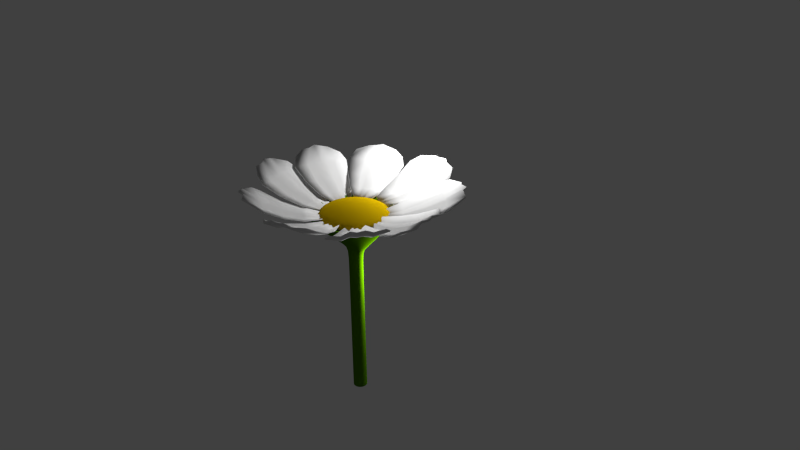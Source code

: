 # Source: flower.blend  (saved by Blender 2.74.0; exported with 4.5.12 LTS)
import bpy
from mathutils import Matrix  # noqa: F401  (used for matrix-valued properties, if any)

bpy.ops.wm.read_factory_settings(use_empty=True)
scene = bpy.context.scene
scene.name = 'Scene'

# ---- collections
col_collection_1 = bpy.data.collections.new('Collection 1'); scene.collection.children.link(col_collection_1)

# ---- materials (node trees are filled in below, after node groups)
mat_material_002 = bpy.data.materials.new('Material.002')
mat_material_002.alpha_threshold = 0.0
mat_material_002.use_transparent_shadow = False
mat_material_002.diffuse_color = (0.06321, 0.1845, 0.0, 1.0)
mat_material_002.roughness = 0.5
mat_material = bpy.data.materials.new('Material')
mat_material.alpha_threshold = 0.0
mat_material.use_transparent_shadow = False
mat_material.roughness = 0.5
mat_material.specular_intensity = 0.016
mat_material_001 = bpy.data.materials.new('Material.001')
mat_material_001.alpha_threshold = 0.0
mat_material_001.use_transparent_shadow = False
mat_material_001.diffuse_color = (0.5926, 0.3805, 0.001637, 1.0)
mat_material_001.roughness = 0.5
mat_material_001.specular_intensity = 0.0

# ---- material node trees

# ---- world
world_world = bpy.data.worlds.new('World'); scene.world = world_world
world_world.color = (0.05088, 0.05088, 0.05088)
world_world.use_sun_shadow = False
world_world.sun_shadow_jitter_overblur = 0.0
world_world.cycles.sampling_method = 'MANUAL'
world_world.cycles.sample_map_resolution = 256

# ---- cameras
cam_camera = bpy.data.cameras.new('Camera')
cam_camera.clip_end = 100.0
cam_camera.lens = 35.0
cam_camera.sensor_width = 32.0
cam_camera.sensor_height = 18.0
cam_camera.ortho_scale = 7.314
cam_camera.dof.focus_distance = 0.0
cam_camera.dof.aperture_fstop = 128.0

# ---- lights
light_point_001 = bpy.data.lights.new('Point.001', 'POINT')
light_point_001.transmission_factor = 0.0
light_point_001.energy = 100.0
light_point_001.shadow_buffer_clip_start = 0.5
light_point_001.shadow_soft_size = 0.1
light_point_001.shadow_maximum_resolution = 0.006
light_point_001.use_absolute_resolution = True
light_point_001.cycles.use_multiple_importance_sampling = False
light_point = bpy.data.lights.new('Point', 'POINT')
light_point.transmission_factor = 0.0
light_point.energy = 100.0
light_point.shadow_buffer_clip_start = 0.5
light_point.shadow_soft_size = 0.1
light_point.shadow_maximum_resolution = 0.006
light_point.use_absolute_resolution = True
light_point.cycles.use_multiple_importance_sampling = False

# ---- meshes
me_cylinder = bpy.data.meshes.new('Cylinder')
me_cylinder.from_pydata([(0.0, 0.1, -1.0), (0.0, 0.1, 1.0), (0.07071, 0.07071, -1.0), (0.07071, 0.07071, 1.0), (0.1, -4.371e-09, -1.0), (0.1, -4.371e-09, 1.0), (0.07071, -0.07071, -1.0), (0.07071, -0.07071, 1.0), (-8.742e-09, -0.1, -1.0), (-8.742e-09, -0.1, 1.0), (-0.07071, -0.07071, -1.0), (-0.06509, -0.06458, 1.07), (-0.1, 1.192e-09, -1.0), (-0.09169, -0.0003607, 1.07), (-0.07071, 0.07071, -1.0), (-0.07071, 0.07071, 1.0), (0.0, 0.1, 1.0), (0.07071, 0.07071, 1.0), (0.1, -4.371e-09, 1.0), (0.07071, -0.07071, 1.0), (-8.742e-09, -0.1, 1.0), (-0.06509, -0.06458, 1.07), (-0.09169, -0.0003607, 1.07), (-0.07071, 0.07071, 1.0), (-0.0008708, 0.6251, 1.524), (0.4414, 0.4419, 1.524), (0.6246, -0.0003607, 1.524), (0.4414, -0.4426, 1.524), (-0.0008708, -0.6258, 1.524), (-0.4431, -0.4426, 1.524), (-0.6263, -0.0003607, 1.524), (-0.4431, 0.4419, 1.524), (-0.0008708, -0.5303, 1.435), (0.3738, -0.3751, 1.435), (-0.0008708, 0.5296, 1.435), (-0.3756, 0.3744, 1.435), (0.5291, -0.0003607, 1.435), (-0.5308, -0.0003607, 1.435), (0.3738, 0.3744, 1.435), (-0.3756, -0.3751, 1.435), (-0.0008708, 0.5565, 1.524), (0.3929, 0.3934, 1.524), (0.556, -0.0003607, 1.524), (0.3929, -0.3941, 1.524), (-0.0008708, -0.5572, 1.524), (-0.3946, -0.3941, 1.524), (-0.5577, -0.0003607, 1.524), (-0.3946, 0.3934, 1.524), (-0.0008707, 0.1014, 1.304), (0.07108, 0.07159, 1.304), (0.1009, -0.0003607, 1.304), (0.07108, -0.07232, 1.304), (-0.0008707, -0.1021, 1.304), (-0.07283, -0.07232, 1.304), (-0.1026, -0.0003607, 1.304), (-0.07283, 0.07159, 1.304)], [], [(0, 1, 3, 2), (2, 3, 5, 4), (4, 5, 7, 6), (6, 7, 9, 8), (8, 9, 11, 10), (10, 11, 13, 12), (13, 11, 21, 22), (14, 15, 1, 0), (12, 13, 15, 14), (32, 33, 27, 28), (9, 7, 19, 20), (3, 1, 16, 17), (15, 13, 22, 23), (5, 3, 17, 18), (11, 9, 20, 21), (1, 15, 23, 16), (7, 5, 18, 19), (24, 31, 47, 40), (34, 35, 31, 24), (33, 36, 26, 27), (35, 37, 30, 31), (36, 38, 25, 26), (37, 39, 29, 30), (38, 34, 24, 25), (39, 32, 28, 29), (21, 20, 32, 39), (17, 16, 34, 38), (22, 21, 39, 37), (18, 17, 38, 36), (23, 22, 37, 35), (19, 18, 36, 33), (16, 23, 35, 34), (20, 19, 33, 32), (27, 26, 42, 43), (31, 30, 46, 47), (26, 25, 41, 42), (30, 29, 45, 46), (25, 24, 40, 41), (29, 28, 44, 45), (28, 27, 43, 44), (46, 45, 53, 54), (41, 40, 48, 49), (45, 44, 52, 53), (44, 43, 51, 52), (40, 47, 55, 48), (43, 42, 50, 51), (47, 46, 54, 55), (42, 41, 49, 50)])
me_cylinder.polygons.foreach_set('use_smooth', [True] * 48)
me_cylinder.materials.append(mat_material_002)
me_cylinder.use_remesh_preserve_volume = False
me_cylinder.use_remesh_preserve_attributes = False
me_cylinder.use_mirror_vertex_groups = False
me_cylinder.update()
me_plane_016 = bpy.data.meshes.new('Plane.016')
me_plane_016.from_pydata([(-0.4126, -1.548, 0.07525), (0.4126, -1.548, 0.07525), (-1.008, 0.001765, 0.2019), (0.7532, -0.8307, 0.07525), (0.6515, 1.674, 0.6689), (0.4108, -0.8307, -0.05339), (0.03424, -0.8307, 0.0), (-0.3424, -0.8307, -0.05339), (0.6022, 0.01182, 0.07361), (0.05019, 0.007649, 0.1268), (-0.5019, 0.01182, 0.07361), (0.662, 0.8662, 0.3257), (0.05517, 0.8454, 0.3749), (-0.5517, 0.8662, 0.3257), (-0.1541, -0.8307, 0.01451), (-0.2258, 0.009737, 0.1414), (-0.2483, 0.8558, 0.3915), (0.1851, -0.8307, 0.0453), (0.2713, 0.005869, 0.1721), (0.2983, 0.8365, 0.4183), (-1.022, 1.261, 0.6332), (0.01876, -1.548, 0.0), (0.2251, -1.548, -0.05339), (1.214, 0.816, 0.4441), (0.9834, 0.001765, 0.2019), (-1.214, 0.816, 0.4441), (-0.1876, -1.548, -0.05339), (0.05429, 1.802, 0.7694), (1.067, 1.216, 0.6139), (-0.7532, -0.8307, 0.07525), (-0.08441, -1.548, 0.01451), (0.1014, -1.548, 0.0453), (0.05635, 1.814, 0.7075), (0.6536, 1.687, 0.607), (0.2271, -1.536, -0.1153), (0.02081, -1.536, -0.06189), (-0.1855, -1.536, -0.1153), (1.216, 0.8283, 0.3822), (0.9854, 0.01409, 0.14), (0.7552, -0.8184, 0.01336), (-0.7511, -0.8184, 0.01336), (-0.2443, 1.626, 0.7636), (-1.006, 0.01409, 0.14), (-1.212, 0.8283, 0.3822), (1.069, 1.228, 0.5521), (-1.019, 1.274, 0.5713), (0.4147, -1.536, 0.01336), (-0.4106, -1.536, 0.01336), (-0.5429, 1.69, 0.6753), (0.2936, 1.633, 0.7923), (-0.5409, 1.702, 0.6134), (0.4129, -0.8184, -0.1153), (0.03629, -0.8184, -0.06189), (-0.3403, -0.8184, -0.1153), (0.6043, 0.02415, 0.01172), (0.05224, 0.01997, 0.06495), (-0.4998, 0.02415, 0.01172), (0.6641, 0.8786, 0.2638), (0.05722, 0.8577, 0.313), (-0.5496, 0.8786, 0.2638), (-0.08235, -1.536, -0.04738), (-0.2423, 1.638, 0.7017), (-0.152, -0.8184, -0.04738), (-0.2238, 0.02206, 0.07954), (-0.2462, 0.8681, 0.3296), (0.1035, -1.536, -0.01659), (0.2956, 1.645, 0.7304), (0.1872, -0.8184, -0.01659), (0.2734, 0.01819, 0.1102), (0.3003, 0.8488, 0.3565)], [], [(15, 9, 12, 16), (18, 8, 11, 19), (14, 6, 9, 15), (17, 5, 8, 18), (7, 14, 15, 10), (10, 15, 16, 13), (6, 17, 18, 9), (9, 18, 19, 12), (54, 57, 37, 38), (51, 54, 38, 39), (34, 51, 39, 46), (57, 33, 44, 37), (42, 43, 59, 56), (63, 64, 58, 55), (68, 69, 57, 54), (40, 42, 56, 53), (62, 63, 55, 52), (67, 68, 54, 51), (47, 40, 53, 36), (60, 62, 52, 35), (65, 67, 51, 34), (43, 45, 50, 59), (64, 61, 32, 58), (69, 66, 33, 57), (59, 50, 61, 64), (36, 53, 62, 60), (53, 56, 63, 62), (56, 59, 64, 63), (58, 32, 66, 69), (35, 52, 67, 65), (52, 55, 68, 67), (55, 58, 69, 68), (11, 23, 28, 4), (22, 1, 3, 5), (5, 3, 24, 8), (8, 24, 23, 11), (2, 10, 13, 25), (29, 7, 10, 2), (0, 26, 7, 29), (30, 21, 6, 14), (31, 22, 5, 17), (25, 13, 48, 20), (16, 12, 27, 41), (19, 11, 4, 49), (13, 16, 41, 48), (26, 30, 14, 7), (12, 19, 49, 27), (21, 31, 17, 6), (0, 47, 36, 26), (49, 66, 32, 27), (25, 43, 42, 2), (24, 38, 37, 23), (27, 32, 61, 41), (21, 35, 65, 31), (3, 39, 38, 24), (28, 44, 33, 4), (23, 37, 44, 28), (20, 45, 43, 25), (26, 36, 60, 30), (48, 50, 45, 20), (1, 46, 39, 3), (31, 65, 34, 22), (22, 34, 46, 1), (41, 61, 50, 48), (2, 42, 40, 29), (30, 60, 35, 21), (29, 40, 47, 0), (4, 33, 66, 49)])
me_plane_016.polygons.foreach_set('use_smooth', [True] * 68)
_uv = me_plane_016.uv_layers.new(name='UVMap')
_uv.uv.foreach_set('vector', [0.5626, 0.5368, 0.4478, 0.5261, 0.4749, 0.3367, 0.575, 0.3469, 0.3566, 0.5114, 0.2393, 0.5055, 0.2146, 0.3099, 0.3769, 0.3226, 0.5978, 0.7103, 0.4723, 0.7032, 0.4478, 0.5261, 0.5626, 0.5368, 0.3975, 0.6914, 0.3016, 0.6915, 0.2393, 0.5055, 0.3566, 0.5114, 0.7155, 0.7713, 0.5978, 0.7103, 0.5626, 0.5368, 0.7802, 0.6079, 0.7802, 0.6079, 0.5626, 0.5368, 0.575, 0.3469, 0.7943, 0.3809, 0.4723, 0.7032, 0.3975, 0.6914, 0.3566, 0.5114, 0.4478, 0.5261, 0.4478, 0.5261, 0.3566, 0.5114, 0.3769, 0.3226, 0.4749, 0.3367, 0.2347, 0.5096, 0.2101, 0.314, 0.1165, 0.2858, 0.06759, 0.5684, 0.297, 0.6956, 0.2347, 0.5096, 0.06759, 0.5684, 0.2663, 0.8473, 0.4816, 0.9134, 0.297, 0.6956, 0.2663, 0.8473, 0.4246, 0.9217, 0.2101, 0.314, 0.4698, 0.151, 0.3104, 0.1644, 0.1165, 0.2858, 0.939, 0.5678, 0.8937, 0.3998, 0.7898, 0.385, 0.7756, 0.612, 0.558, 0.5409, 0.5704, 0.351, 0.4703, 0.3408, 0.4433, 0.5302, 0.352, 0.5155, 0.3724, 0.3267, 0.2101, 0.314, 0.2347, 0.5096, 0.821, 0.8194, 0.939, 0.5678, 0.7756, 0.612, 0.711, 0.7754, 0.5932, 0.7144, 0.558, 0.5409, 0.4433, 0.5302, 0.4677, 0.7073, 0.3929, 0.6955, 0.352, 0.5155, 0.2347, 0.5096, 0.297, 0.6956, 0.6078, 0.8592, 0.821, 0.8194, 0.711, 0.7754, 0.5838, 0.9409, 0.5577, 0.9323, 0.5932, 0.7144, 0.4677, 0.7073, 0.5145, 0.8473, 0.5251, 0.9392, 0.3929, 0.6955, 0.297, 0.6956, 0.4816, 0.9134, 0.8937, 0.3998, 0.8006, 0.2821, 0.7103, 0.1724, 0.7898, 0.385, 0.5704, 0.351, 0.6547, 0.1616, 0.596, 0.1045, 0.4703, 0.3408, 0.3724, 0.3267, 0.5469, 0.1324, 0.4698, 0.151, 0.2101, 0.314, 0.7898, 0.385, 0.7103, 0.1724, 0.6547, 0.1616, 0.5704, 0.351, 0.5838, 0.9409, 0.711, 0.7754, 0.5932, 0.7144, 0.5577, 0.9323, 0.711, 0.7754, 0.7756, 0.612, 0.558, 0.5409, 0.5932, 0.7144, 0.7756, 0.612, 0.7898, 0.385, 0.5704, 0.351, 0.558, 0.5409, 0.4703, 0.3408, 0.596, 0.1045, 0.5469, 0.1324, 0.3724, 0.3267, 0.5145, 0.8473, 0.4677, 0.7073, 0.3929, 0.6955, 0.5251, 0.9392, 0.4677, 0.7073, 0.4433, 0.5302, 0.352, 0.5155, 0.3929, 0.6955, 0.4433, 0.5302, 0.4703, 0.3408, 0.3724, 0.3267, 0.352, 0.5155, 0.2146, 0.3099, 0.1211, 0.2817, 0.315, 0.1603, 0.4744, 0.1469, 0.4862, 0.9093, 0.4291, 0.9176, 0.2709, 0.8432, 0.3016, 0.6915, 0.3016, 0.6915, 0.2709, 0.8432, 0.07215, 0.5643, 0.2393, 0.5055, 0.2393, 0.5055, 0.07215, 0.5643, 0.1211, 0.2817, 0.2146, 0.3099, 0.9436, 0.5637, 0.7802, 0.6079, 0.7943, 0.3809, 0.8983, 0.3957, 0.8255, 0.8153, 0.7155, 0.7713, 0.7802, 0.6079, 0.9436, 0.5637, 0.6123, 0.8551, 0.5884, 0.9368, 0.7155, 0.7713, 0.8255, 0.8153, 0.5622, 0.9282, 0.519, 0.8432, 0.4723, 0.7032, 0.5978, 0.7103, 0.5296, 0.9351, 0.4862, 0.9093, 0.3016, 0.6915, 0.3975, 0.6914, 0.8983, 0.3957, 0.7943, 0.3809, 0.7149, 0.1683, 0.8051, 0.2781, 0.575, 0.3469, 0.4749, 0.3367, 0.6006, 0.1004, 0.6593, 0.1576, 0.3769, 0.3226, 0.2146, 0.3099, 0.4744, 0.1469, 0.5515, 0.1283, 0.7943, 0.3809, 0.575, 0.3469, 0.6593, 0.1576, 0.7149, 0.1683, 0.5884, 0.9368, 0.5622, 0.9282, 0.5978, 0.7103, 0.7155, 0.7713, 0.4749, 0.3367, 0.3769, 0.3226, 0.5515, 0.1283, 0.6006, 0.1004, 0.519, 0.8432, 0.5296, 0.9351, 0.3975, 0.6914, 0.4723, 0.7032, 0.6123, 0.8551, 0.6078, 0.8592, 0.5838, 0.9409, 0.5884, 0.9368, 0.5515, 0.1283, 0.5469, 0.1324, 0.596, 0.1045, 0.6006, 0.1004, 0.8983, 0.3957, 0.8937, 0.3998, 0.939, 0.5678, 0.9436, 0.5637, 0.07215, 0.5643, 0.06759, 0.5684, 0.1165, 0.2858, 0.1211, 0.2817, 0.6006, 0.1004, 0.596, 0.1045, 0.6547, 0.1616, 0.6593, 0.1576, 0.519, 0.8432, 0.5145, 0.8473, 0.5251, 0.9392, 0.5296, 0.9351, 0.2709, 0.8432, 0.2663, 0.8473, 0.06759, 0.5684, 0.07215, 0.5643, 0.315, 0.1603, 0.3104, 0.1644, 0.4698, 0.151, 0.4744, 0.1469, 0.1211, 0.2817, 0.1165, 0.2858, 0.3104, 0.1644, 0.315, 0.1603, 0.8051, 0.2781, 0.8006, 0.2821, 0.8937, 0.3998, 0.8983, 0.3957, 0.5884, 0.9368, 0.5838, 0.9409, 0.5577, 0.9323, 0.5622, 0.9282, 0.7149, 0.1683, 0.7103, 0.1724, 0.8006, 0.2821, 0.8051, 0.2781, 0.4291, 0.9176, 0.4246, 0.9217, 0.2663, 0.8473, 0.2709, 0.8432, 0.5296, 0.9351, 0.5251, 0.9392, 0.4816, 0.9134, 0.4862, 0.9093, 0.4862, 0.9093, 0.4816, 0.9134, 0.4246, 0.9217, 0.4291, 0.9176, 0.6593, 0.1576, 0.6547, 0.1616, 0.7103, 0.1724, 0.7149, 0.1683, 0.9436, 0.5637, 0.939, 0.5678, 0.821, 0.8194, 0.8255, 0.8153, 0.5622, 0.9282, 0.5577, 0.9323, 0.5145, 0.8473, 0.519, 0.8432, 0.8255, 0.8153, 0.821, 0.8194, 0.6078, 0.8592, 0.6123, 0.8551, 0.4744, 0.1469, 0.4698, 0.151, 0.5469, 0.1324, 0.5515, 0.1283])
me_plane_016.materials.append(mat_material)
me_plane_016.use_remesh_preserve_volume = False
me_plane_016.use_remesh_preserve_attributes = False
me_plane_016.use_mirror_vertex_groups = False
me_plane_016.update()
me_plane_014 = bpy.data.meshes.new('Plane.014')
me_plane_014.from_pydata([(-0.4126, -1.548, 0.07525), (0.4126, -1.548, 0.07525), (-1.008, 0.001765, 0.2019), (0.7532, -0.8307, 0.07525), (0.6515, 1.674, 0.6689), (0.4108, -0.8307, -0.05339), (0.03424, -0.8307, 0.0), (-0.3424, -0.8307, -0.05339), (0.6022, 0.01182, 0.07361), (0.05019, 0.007649, 0.1268), (-0.5019, 0.01182, 0.07361), (0.662, 0.8662, 0.3257), (0.05517, 0.8454, 0.3749), (-0.5517, 0.8662, 0.3257), (-0.1541, -0.8307, 0.01451), (-0.2258, 0.009737, 0.1414), (-0.2483, 0.8558, 0.3915), (0.1851, -0.8307, 0.0453), (0.2713, 0.005869, 0.1721), (0.2983, 0.8365, 0.4183), (-1.022, 1.261, 0.6332), (0.01876, -1.548, 0.0), (0.2251, -1.548, -0.05339), (1.214, 0.816, 0.4441), (0.9834, 0.001765, 0.2019), (-1.214, 0.816, 0.4441), (-0.1876, -1.548, -0.05339), (0.05429, 1.802, 0.7694), (1.067, 1.216, 0.6139), (-0.7532, -0.8307, 0.07525), (-0.08441, -1.548, 0.01451), (0.1014, -1.548, 0.0453), (0.05635, 1.814, 0.7075), (0.6536, 1.687, 0.607), (0.2271, -1.536, -0.1153), (0.02081, -1.536, -0.06189), (-0.1855, -1.536, -0.1153), (1.216, 0.8283, 0.3822), (0.9854, 0.01409, 0.14), (0.7552, -0.8184, 0.01336), (-0.7511, -0.8184, 0.01336), (-0.2443, 1.626, 0.7636), (-1.006, 0.01409, 0.14), (-1.212, 0.8283, 0.3822), (1.069, 1.228, 0.5521), (-1.019, 1.274, 0.5713), (0.4147, -1.536, 0.01336), (-0.4106, -1.536, 0.01336), (-0.5429, 1.69, 0.6753), (0.2936, 1.633, 0.7923), (-0.5409, 1.702, 0.6134), (0.4129, -0.8184, -0.1153), (0.03629, -0.8184, -0.06189), (-0.3403, -0.8184, -0.1153), (0.6043, 0.02415, 0.01172), (0.05224, 0.01997, 0.06495), (-0.4998, 0.02415, 0.01172), (0.6641, 0.8786, 0.2638), (0.05722, 0.8577, 0.313), (-0.5496, 0.8786, 0.2638), (-0.08235, -1.536, -0.04738), (-0.2423, 1.638, 0.7017), (-0.152, -0.8184, -0.04738), (-0.2238, 0.02206, 0.07954), (-0.2462, 0.8681, 0.3296), (0.1035, -1.536, -0.01659), (0.2956, 1.645, 0.7304), (0.1872, -0.8184, -0.01659), (0.2734, 0.01819, 0.1102), (0.3003, 0.8488, 0.3565)], [], [(15, 9, 12, 16), (18, 8, 11, 19), (14, 6, 9, 15), (17, 5, 8, 18), (7, 14, 15, 10), (10, 15, 16, 13), (6, 17, 18, 9), (9, 18, 19, 12), (54, 57, 37, 38), (51, 54, 38, 39), (34, 51, 39, 46), (57, 33, 44, 37), (42, 43, 59, 56), (63, 64, 58, 55), (68, 69, 57, 54), (40, 42, 56, 53), (62, 63, 55, 52), (67, 68, 54, 51), (47, 40, 53, 36), (60, 62, 52, 35), (65, 67, 51, 34), (43, 45, 50, 59), (64, 61, 32, 58), (69, 66, 33, 57), (59, 50, 61, 64), (36, 53, 62, 60), (53, 56, 63, 62), (56, 59, 64, 63), (58, 32, 66, 69), (35, 52, 67, 65), (52, 55, 68, 67), (55, 58, 69, 68), (11, 23, 28, 4), (22, 1, 3, 5), (5, 3, 24, 8), (8, 24, 23, 11), (2, 10, 13, 25), (29, 7, 10, 2), (0, 26, 7, 29), (30, 21, 6, 14), (31, 22, 5, 17), (25, 13, 48, 20), (16, 12, 27, 41), (19, 11, 4, 49), (13, 16, 41, 48), (26, 30, 14, 7), (12, 19, 49, 27), (21, 31, 17, 6), (0, 47, 36, 26), (49, 66, 32, 27), (25, 43, 42, 2), (24, 38, 37, 23), (27, 32, 61, 41), (21, 35, 65, 31), (3, 39, 38, 24), (28, 44, 33, 4), (23, 37, 44, 28), (20, 45, 43, 25), (26, 36, 60, 30), (48, 50, 45, 20), (1, 46, 39, 3), (31, 65, 34, 22), (22, 34, 46, 1), (41, 61, 50, 48), (2, 42, 40, 29), (30, 60, 35, 21), (29, 40, 47, 0), (4, 33, 66, 49)])
me_plane_014.polygons.foreach_set('use_smooth', [True] * 68)
_uv = me_plane_014.uv_layers.new(name='UVMap')
_uv.uv.foreach_set('vector', [0.5626, 0.5368, 0.4478, 0.5261, 0.4749, 0.3367, 0.575, 0.3469, 0.3566, 0.5114, 0.2393, 0.5055, 0.2146, 0.3099, 0.3769, 0.3226, 0.5978, 0.7103, 0.4723, 0.7032, 0.4478, 0.5261, 0.5626, 0.5368, 0.3975, 0.6914, 0.3016, 0.6915, 0.2393, 0.5055, 0.3566, 0.5114, 0.7155, 0.7713, 0.5978, 0.7103, 0.5626, 0.5368, 0.7802, 0.6079, 0.7802, 0.6079, 0.5626, 0.5368, 0.575, 0.3469, 0.7943, 0.3809, 0.4723, 0.7032, 0.3975, 0.6914, 0.3566, 0.5114, 0.4478, 0.5261, 0.4478, 0.5261, 0.3566, 0.5114, 0.3769, 0.3226, 0.4749, 0.3367, 0.2347, 0.5096, 0.2101, 0.314, 0.1165, 0.2858, 0.06759, 0.5684, 0.297, 0.6956, 0.2347, 0.5096, 0.06759, 0.5684, 0.2663, 0.8473, 0.4816, 0.9134, 0.297, 0.6956, 0.2663, 0.8473, 0.4246, 0.9217, 0.2101, 0.314, 0.4698, 0.151, 0.3104, 0.1644, 0.1165, 0.2858, 0.939, 0.5678, 0.8937, 0.3998, 0.7898, 0.385, 0.7756, 0.612, 0.558, 0.5409, 0.5704, 0.351, 0.4703, 0.3408, 0.4433, 0.5302, 0.352, 0.5155, 0.3724, 0.3267, 0.2101, 0.314, 0.2347, 0.5096, 0.821, 0.8194, 0.939, 0.5678, 0.7756, 0.612, 0.711, 0.7754, 0.5932, 0.7144, 0.558, 0.5409, 0.4433, 0.5302, 0.4677, 0.7073, 0.3929, 0.6955, 0.352, 0.5155, 0.2347, 0.5096, 0.297, 0.6956, 0.6078, 0.8592, 0.821, 0.8194, 0.711, 0.7754, 0.5838, 0.9409, 0.5577, 0.9323, 0.5932, 0.7144, 0.4677, 0.7073, 0.5145, 0.8473, 0.5251, 0.9392, 0.3929, 0.6955, 0.297, 0.6956, 0.4816, 0.9134, 0.8937, 0.3998, 0.8006, 0.2821, 0.7103, 0.1724, 0.7898, 0.385, 0.5704, 0.351, 0.6547, 0.1616, 0.596, 0.1045, 0.4703, 0.3408, 0.3724, 0.3267, 0.5469, 0.1324, 0.4698, 0.151, 0.2101, 0.314, 0.7898, 0.385, 0.7103, 0.1724, 0.6547, 0.1616, 0.5704, 0.351, 0.5838, 0.9409, 0.711, 0.7754, 0.5932, 0.7144, 0.5577, 0.9323, 0.711, 0.7754, 0.7756, 0.612, 0.558, 0.5409, 0.5932, 0.7144, 0.7756, 0.612, 0.7898, 0.385, 0.5704, 0.351, 0.558, 0.5409, 0.4703, 0.3408, 0.596, 0.1045, 0.5469, 0.1324, 0.3724, 0.3267, 0.5145, 0.8473, 0.4677, 0.7073, 0.3929, 0.6955, 0.5251, 0.9392, 0.4677, 0.7073, 0.4433, 0.5302, 0.352, 0.5155, 0.3929, 0.6955, 0.4433, 0.5302, 0.4703, 0.3408, 0.3724, 0.3267, 0.352, 0.5155, 0.2146, 0.3099, 0.1211, 0.2817, 0.315, 0.1603, 0.4744, 0.1469, 0.4862, 0.9093, 0.4291, 0.9176, 0.2709, 0.8432, 0.3016, 0.6915, 0.3016, 0.6915, 0.2709, 0.8432, 0.07215, 0.5643, 0.2393, 0.5055, 0.2393, 0.5055, 0.07215, 0.5643, 0.1211, 0.2817, 0.2146, 0.3099, 0.9436, 0.5637, 0.7802, 0.6079, 0.7943, 0.3809, 0.8983, 0.3957, 0.8255, 0.8153, 0.7155, 0.7713, 0.7802, 0.6079, 0.9436, 0.5637, 0.6123, 0.8551, 0.5884, 0.9368, 0.7155, 0.7713, 0.8255, 0.8153, 0.5622, 0.9282, 0.519, 0.8432, 0.4723, 0.7032, 0.5978, 0.7103, 0.5296, 0.9351, 0.4862, 0.9093, 0.3016, 0.6915, 0.3975, 0.6914, 0.8983, 0.3957, 0.7943, 0.3809, 0.7149, 0.1683, 0.8051, 0.2781, 0.575, 0.3469, 0.4749, 0.3367, 0.6006, 0.1004, 0.6593, 0.1576, 0.3769, 0.3226, 0.2146, 0.3099, 0.4744, 0.1469, 0.5515, 0.1283, 0.7943, 0.3809, 0.575, 0.3469, 0.6593, 0.1576, 0.7149, 0.1683, 0.5884, 0.9368, 0.5622, 0.9282, 0.5978, 0.7103, 0.7155, 0.7713, 0.4749, 0.3367, 0.3769, 0.3226, 0.5515, 0.1283, 0.6006, 0.1004, 0.519, 0.8432, 0.5296, 0.9351, 0.3975, 0.6914, 0.4723, 0.7032, 0.6123, 0.8551, 0.6078, 0.8592, 0.5838, 0.9409, 0.5884, 0.9368, 0.5515, 0.1283, 0.5469, 0.1324, 0.596, 0.1045, 0.6006, 0.1004, 0.8983, 0.3957, 0.8937, 0.3998, 0.939, 0.5678, 0.9436, 0.5637, 0.07215, 0.5643, 0.06759, 0.5684, 0.1165, 0.2858, 0.1211, 0.2817, 0.6006, 0.1004, 0.596, 0.1045, 0.6547, 0.1616, 0.6593, 0.1576, 0.519, 0.8432, 0.5145, 0.8473, 0.5251, 0.9392, 0.5296, 0.9351, 0.2709, 0.8432, 0.2663, 0.8473, 0.06759, 0.5684, 0.07215, 0.5643, 0.315, 0.1603, 0.3104, 0.1644, 0.4698, 0.151, 0.4744, 0.1469, 0.1211, 0.2817, 0.1165, 0.2858, 0.3104, 0.1644, 0.315, 0.1603, 0.8051, 0.2781, 0.8006, 0.2821, 0.8937, 0.3998, 0.8983, 0.3957, 0.5884, 0.9368, 0.5838, 0.9409, 0.5577, 0.9323, 0.5622, 0.9282, 0.7149, 0.1683, 0.7103, 0.1724, 0.8006, 0.2821, 0.8051, 0.2781, 0.4291, 0.9176, 0.4246, 0.9217, 0.2663, 0.8473, 0.2709, 0.8432, 0.5296, 0.9351, 0.5251, 0.9392, 0.4816, 0.9134, 0.4862, 0.9093, 0.4862, 0.9093, 0.4816, 0.9134, 0.4246, 0.9217, 0.4291, 0.9176, 0.6593, 0.1576, 0.6547, 0.1616, 0.7103, 0.1724, 0.7149, 0.1683, 0.9436, 0.5637, 0.939, 0.5678, 0.821, 0.8194, 0.8255, 0.8153, 0.5622, 0.9282, 0.5577, 0.9323, 0.5145, 0.8473, 0.519, 0.8432, 0.8255, 0.8153, 0.821, 0.8194, 0.6078, 0.8592, 0.6123, 0.8551, 0.4744, 0.1469, 0.4698, 0.151, 0.5469, 0.1324, 0.5515, 0.1283])
me_plane_014.materials.append(mat_material)
me_plane_014.use_remesh_preserve_volume = False
me_plane_014.use_remesh_preserve_attributes = False
me_plane_014.use_mirror_vertex_groups = False
me_plane_014.update()
me_plane_013 = bpy.data.meshes.new('Plane.013')
me_plane_013.from_pydata([(-0.4126, -1.548, 0.07525), (0.4126, -1.548, 0.07525), (-1.008, 0.001765, 0.2019), (0.7532, -0.8307, 0.07525), (0.6515, 1.674, 0.6689), (0.4108, -0.8307, -0.05339), (0.03424, -0.8307, 0.0), (-0.3424, -0.8307, -0.05339), (0.6022, 0.01182, 0.07361), (0.05019, 0.007649, 0.1268), (-0.5019, 0.01182, 0.07361), (0.662, 0.8662, 0.3257), (0.05517, 0.8454, 0.3749), (-0.5517, 0.8662, 0.3257), (-0.1541, -0.8307, 0.01451), (-0.2258, 0.009737, 0.1414), (-0.2483, 0.8558, 0.3915), (0.1851, -0.8307, 0.0453), (0.2713, 0.005869, 0.1721), (0.2983, 0.8365, 0.4183), (-1.022, 1.261, 0.6332), (0.01876, -1.548, 0.0), (0.2251, -1.548, -0.05339), (1.214, 0.816, 0.4441), (0.9834, 0.001765, 0.2019), (-1.214, 0.816, 0.4441), (-0.1876, -1.548, -0.05339), (0.05429, 1.802, 0.7694), (1.067, 1.216, 0.6139), (-0.7532, -0.8307, 0.07525), (-0.08441, -1.548, 0.01451), (0.1014, -1.548, 0.0453), (0.05635, 1.814, 0.7075), (0.6536, 1.687, 0.607), (0.2271, -1.536, -0.1153), (0.02081, -1.536, -0.06189), (-0.1855, -1.536, -0.1153), (1.216, 0.8283, 0.3822), (0.9854, 0.01409, 0.14), (0.7552, -0.8184, 0.01336), (-0.7511, -0.8184, 0.01336), (-0.2443, 1.626, 0.7636), (-1.006, 0.01409, 0.14), (-1.212, 0.8283, 0.3822), (1.069, 1.228, 0.5521), (-1.019, 1.274, 0.5713), (0.4147, -1.536, 0.01336), (-0.4106, -1.536, 0.01336), (-0.5429, 1.69, 0.6753), (0.2936, 1.633, 0.7923), (-0.5409, 1.702, 0.6134), (0.4129, -0.8184, -0.1153), (0.03629, -0.8184, -0.06189), (-0.3403, -0.8184, -0.1153), (0.6043, 0.02415, 0.01172), (0.05224, 0.01997, 0.06495), (-0.4998, 0.02415, 0.01172), (0.6641, 0.8786, 0.2638), (0.05722, 0.8577, 0.313), (-0.5496, 0.8786, 0.2638), (-0.08235, -1.536, -0.04738), (-0.2423, 1.638, 0.7017), (-0.152, -0.8184, -0.04738), (-0.2238, 0.02206, 0.07954), (-0.2462, 0.8681, 0.3296), (0.1035, -1.536, -0.01659), (0.2956, 1.645, 0.7304), (0.1872, -0.8184, -0.01659), (0.2734, 0.01819, 0.1102), (0.3003, 0.8488, 0.3565)], [], [(15, 9, 12, 16), (18, 8, 11, 19), (14, 6, 9, 15), (17, 5, 8, 18), (7, 14, 15, 10), (10, 15, 16, 13), (6, 17, 18, 9), (9, 18, 19, 12), (54, 57, 37, 38), (51, 54, 38, 39), (34, 51, 39, 46), (57, 33, 44, 37), (42, 43, 59, 56), (63, 64, 58, 55), (68, 69, 57, 54), (40, 42, 56, 53), (62, 63, 55, 52), (67, 68, 54, 51), (47, 40, 53, 36), (60, 62, 52, 35), (65, 67, 51, 34), (43, 45, 50, 59), (64, 61, 32, 58), (69, 66, 33, 57), (59, 50, 61, 64), (36, 53, 62, 60), (53, 56, 63, 62), (56, 59, 64, 63), (58, 32, 66, 69), (35, 52, 67, 65), (52, 55, 68, 67), (55, 58, 69, 68), (11, 23, 28, 4), (22, 1, 3, 5), (5, 3, 24, 8), (8, 24, 23, 11), (2, 10, 13, 25), (29, 7, 10, 2), (0, 26, 7, 29), (30, 21, 6, 14), (31, 22, 5, 17), (25, 13, 48, 20), (16, 12, 27, 41), (19, 11, 4, 49), (13, 16, 41, 48), (26, 30, 14, 7), (12, 19, 49, 27), (21, 31, 17, 6), (0, 47, 36, 26), (49, 66, 32, 27), (25, 43, 42, 2), (24, 38, 37, 23), (27, 32, 61, 41), (21, 35, 65, 31), (3, 39, 38, 24), (28, 44, 33, 4), (23, 37, 44, 28), (20, 45, 43, 25), (26, 36, 60, 30), (48, 50, 45, 20), (1, 46, 39, 3), (31, 65, 34, 22), (22, 34, 46, 1), (41, 61, 50, 48), (2, 42, 40, 29), (30, 60, 35, 21), (29, 40, 47, 0), (4, 33, 66, 49)])
me_plane_013.polygons.foreach_set('use_smooth', [True] * 68)
_uv = me_plane_013.uv_layers.new(name='UVMap')
_uv.uv.foreach_set('vector', [0.5626, 0.5368, 0.4478, 0.5261, 0.4749, 0.3367, 0.575, 0.3469, 0.3566, 0.5114, 0.2393, 0.5055, 0.2146, 0.3099, 0.3769, 0.3226, 0.5978, 0.7103, 0.4723, 0.7032, 0.4478, 0.5261, 0.5626, 0.5368, 0.3975, 0.6914, 0.3016, 0.6915, 0.2393, 0.5055, 0.3566, 0.5114, 0.7155, 0.7713, 0.5978, 0.7103, 0.5626, 0.5368, 0.7802, 0.6079, 0.7802, 0.6079, 0.5626, 0.5368, 0.575, 0.3469, 0.7943, 0.3809, 0.4723, 0.7032, 0.3975, 0.6914, 0.3566, 0.5114, 0.4478, 0.5261, 0.4478, 0.5261, 0.3566, 0.5114, 0.3769, 0.3226, 0.4749, 0.3367, 0.2347, 0.5096, 0.2101, 0.314, 0.1165, 0.2858, 0.06759, 0.5684, 0.297, 0.6956, 0.2347, 0.5096, 0.06759, 0.5684, 0.2663, 0.8473, 0.4816, 0.9134, 0.297, 0.6956, 0.2663, 0.8473, 0.4246, 0.9217, 0.2101, 0.314, 0.4698, 0.151, 0.3104, 0.1644, 0.1165, 0.2858, 0.939, 0.5678, 0.8937, 0.3998, 0.7898, 0.385, 0.7756, 0.612, 0.558, 0.5409, 0.5704, 0.351, 0.4703, 0.3408, 0.4433, 0.5302, 0.352, 0.5155, 0.3724, 0.3267, 0.2101, 0.314, 0.2347, 0.5096, 0.821, 0.8194, 0.939, 0.5678, 0.7756, 0.612, 0.711, 0.7754, 0.5932, 0.7144, 0.558, 0.5409, 0.4433, 0.5302, 0.4677, 0.7073, 0.3929, 0.6955, 0.352, 0.5155, 0.2347, 0.5096, 0.297, 0.6956, 0.6078, 0.8592, 0.821, 0.8194, 0.711, 0.7754, 0.5838, 0.9409, 0.5577, 0.9323, 0.5932, 0.7144, 0.4677, 0.7073, 0.5145, 0.8473, 0.5251, 0.9392, 0.3929, 0.6955, 0.297, 0.6956, 0.4816, 0.9134, 0.8937, 0.3998, 0.8006, 0.2821, 0.7103, 0.1724, 0.7898, 0.385, 0.5704, 0.351, 0.6547, 0.1616, 0.596, 0.1045, 0.4703, 0.3408, 0.3724, 0.3267, 0.5469, 0.1324, 0.4698, 0.151, 0.2101, 0.314, 0.7898, 0.385, 0.7103, 0.1724, 0.6547, 0.1616, 0.5704, 0.351, 0.5838, 0.9409, 0.711, 0.7754, 0.5932, 0.7144, 0.5577, 0.9323, 0.711, 0.7754, 0.7756, 0.612, 0.558, 0.5409, 0.5932, 0.7144, 0.7756, 0.612, 0.7898, 0.385, 0.5704, 0.351, 0.558, 0.5409, 0.4703, 0.3408, 0.596, 0.1045, 0.5469, 0.1324, 0.3724, 0.3267, 0.5145, 0.8473, 0.4677, 0.7073, 0.3929, 0.6955, 0.5251, 0.9392, 0.4677, 0.7073, 0.4433, 0.5302, 0.352, 0.5155, 0.3929, 0.6955, 0.4433, 0.5302, 0.4703, 0.3408, 0.3724, 0.3267, 0.352, 0.5155, 0.2146, 0.3099, 0.1211, 0.2817, 0.315, 0.1603, 0.4744, 0.1469, 0.4862, 0.9093, 0.4291, 0.9176, 0.2709, 0.8432, 0.3016, 0.6915, 0.3016, 0.6915, 0.2709, 0.8432, 0.07215, 0.5643, 0.2393, 0.5055, 0.2393, 0.5055, 0.07215, 0.5643, 0.1211, 0.2817, 0.2146, 0.3099, 0.9436, 0.5637, 0.7802, 0.6079, 0.7943, 0.3809, 0.8983, 0.3957, 0.8255, 0.8153, 0.7155, 0.7713, 0.7802, 0.6079, 0.9436, 0.5637, 0.6123, 0.8551, 0.5884, 0.9368, 0.7155, 0.7713, 0.8255, 0.8153, 0.5622, 0.9282, 0.519, 0.8432, 0.4723, 0.7032, 0.5978, 0.7103, 0.5296, 0.9351, 0.4862, 0.9093, 0.3016, 0.6915, 0.3975, 0.6914, 0.8983, 0.3957, 0.7943, 0.3809, 0.7149, 0.1683, 0.8051, 0.2781, 0.575, 0.3469, 0.4749, 0.3367, 0.6006, 0.1004, 0.6593, 0.1576, 0.3769, 0.3226, 0.2146, 0.3099, 0.4744, 0.1469, 0.5515, 0.1283, 0.7943, 0.3809, 0.575, 0.3469, 0.6593, 0.1576, 0.7149, 0.1683, 0.5884, 0.9368, 0.5622, 0.9282, 0.5978, 0.7103, 0.7155, 0.7713, 0.4749, 0.3367, 0.3769, 0.3226, 0.5515, 0.1283, 0.6006, 0.1004, 0.519, 0.8432, 0.5296, 0.9351, 0.3975, 0.6914, 0.4723, 0.7032, 0.6123, 0.8551, 0.6078, 0.8592, 0.5838, 0.9409, 0.5884, 0.9368, 0.5515, 0.1283, 0.5469, 0.1324, 0.596, 0.1045, 0.6006, 0.1004, 0.8983, 0.3957, 0.8937, 0.3998, 0.939, 0.5678, 0.9436, 0.5637, 0.07215, 0.5643, 0.06759, 0.5684, 0.1165, 0.2858, 0.1211, 0.2817, 0.6006, 0.1004, 0.596, 0.1045, 0.6547, 0.1616, 0.6593, 0.1576, 0.519, 0.8432, 0.5145, 0.8473, 0.5251, 0.9392, 0.5296, 0.9351, 0.2709, 0.8432, 0.2663, 0.8473, 0.06759, 0.5684, 0.07215, 0.5643, 0.315, 0.1603, 0.3104, 0.1644, 0.4698, 0.151, 0.4744, 0.1469, 0.1211, 0.2817, 0.1165, 0.2858, 0.3104, 0.1644, 0.315, 0.1603, 0.8051, 0.2781, 0.8006, 0.2821, 0.8937, 0.3998, 0.8983, 0.3957, 0.5884, 0.9368, 0.5838, 0.9409, 0.5577, 0.9323, 0.5622, 0.9282, 0.7149, 0.1683, 0.7103, 0.1724, 0.8006, 0.2821, 0.8051, 0.2781, 0.4291, 0.9176, 0.4246, 0.9217, 0.2663, 0.8473, 0.2709, 0.8432, 0.5296, 0.9351, 0.5251, 0.9392, 0.4816, 0.9134, 0.4862, 0.9093, 0.4862, 0.9093, 0.4816, 0.9134, 0.4246, 0.9217, 0.4291, 0.9176, 0.6593, 0.1576, 0.6547, 0.1616, 0.7103, 0.1724, 0.7149, 0.1683, 0.9436, 0.5637, 0.939, 0.5678, 0.821, 0.8194, 0.8255, 0.8153, 0.5622, 0.9282, 0.5577, 0.9323, 0.5145, 0.8473, 0.519, 0.8432, 0.8255, 0.8153, 0.821, 0.8194, 0.6078, 0.8592, 0.6123, 0.8551, 0.4744, 0.1469, 0.4698, 0.151, 0.5469, 0.1324, 0.5515, 0.1283])
me_plane_013.materials.append(mat_material)
me_plane_013.use_remesh_preserve_volume = False
me_plane_013.use_remesh_preserve_attributes = False
me_plane_013.use_mirror_vertex_groups = False
me_plane_013.update()
me_plane_012 = bpy.data.meshes.new('Plane.012')
me_plane_012.from_pydata([(-0.4126, -1.548, 0.07525), (0.4126, -1.548, 0.07525), (-1.008, 0.001765, 0.2019), (0.7532, -0.8307, 0.07525), (0.6515, 1.674, 0.6689), (0.4108, -0.8307, -0.05339), (0.03424, -0.8307, 0.0), (-0.3424, -0.8307, -0.05339), (0.6022, 0.01182, 0.07361), (0.05019, 0.007649, 0.1268), (-0.5019, 0.01182, 0.07361), (0.662, 0.8662, 0.3257), (0.05517, 0.8454, 0.3749), (-0.5517, 0.8662, 0.3257), (-0.1541, -0.8307, 0.01451), (-0.2258, 0.009737, 0.1414), (-0.2483, 0.8558, 0.3915), (0.1851, -0.8307, 0.0453), (0.2713, 0.005869, 0.1721), (0.2983, 0.8365, 0.4183), (-1.022, 1.261, 0.6332), (0.01876, -1.548, 0.0), (0.2251, -1.548, -0.05339), (1.214, 0.816, 0.4441), (0.9834, 0.001765, 0.2019), (-1.214, 0.816, 0.4441), (-0.1876, -1.548, -0.05339), (0.05429, 1.802, 0.7694), (1.067, 1.216, 0.6139), (-0.7532, -0.8307, 0.07525), (-0.08441, -1.548, 0.01451), (0.1014, -1.548, 0.0453), (0.05635, 1.814, 0.7075), (0.6536, 1.687, 0.607), (0.2271, -1.536, -0.1153), (0.02081, -1.536, -0.06189), (-0.1855, -1.536, -0.1153), (1.216, 0.8283, 0.3822), (0.9854, 0.01409, 0.14), (0.7552, -0.8184, 0.01336), (-0.7511, -0.8184, 0.01336), (-0.2443, 1.626, 0.7636), (-1.006, 0.01409, 0.14), (-1.212, 0.8283, 0.3822), (1.069, 1.228, 0.5521), (-1.019, 1.274, 0.5713), (0.4147, -1.536, 0.01336), (-0.4106, -1.536, 0.01336), (-0.5429, 1.69, 0.6753), (0.2936, 1.633, 0.7923), (-0.5409, 1.702, 0.6134), (0.4129, -0.8184, -0.1153), (0.03629, -0.8184, -0.06189), (-0.3403, -0.8184, -0.1153), (0.6043, 0.02415, 0.01172), (0.05224, 0.01997, 0.06495), (-0.4998, 0.02415, 0.01172), (0.6641, 0.8786, 0.2638), (0.05722, 0.8577, 0.313), (-0.5496, 0.8786, 0.2638), (-0.08235, -1.536, -0.04738), (-0.2423, 1.638, 0.7017), (-0.152, -0.8184, -0.04738), (-0.2238, 0.02206, 0.07954), (-0.2462, 0.8681, 0.3296), (0.1035, -1.536, -0.01659), (0.2956, 1.645, 0.7304), (0.1872, -0.8184, -0.01659), (0.2734, 0.01819, 0.1102), (0.3003, 0.8488, 0.3565)], [], [(15, 9, 12, 16), (18, 8, 11, 19), (14, 6, 9, 15), (17, 5, 8, 18), (7, 14, 15, 10), (10, 15, 16, 13), (6, 17, 18, 9), (9, 18, 19, 12), (54, 57, 37, 38), (51, 54, 38, 39), (34, 51, 39, 46), (57, 33, 44, 37), (42, 43, 59, 56), (63, 64, 58, 55), (68, 69, 57, 54), (40, 42, 56, 53), (62, 63, 55, 52), (67, 68, 54, 51), (47, 40, 53, 36), (60, 62, 52, 35), (65, 67, 51, 34), (43, 45, 50, 59), (64, 61, 32, 58), (69, 66, 33, 57), (59, 50, 61, 64), (36, 53, 62, 60), (53, 56, 63, 62), (56, 59, 64, 63), (58, 32, 66, 69), (35, 52, 67, 65), (52, 55, 68, 67), (55, 58, 69, 68), (11, 23, 28, 4), (22, 1, 3, 5), (5, 3, 24, 8), (8, 24, 23, 11), (2, 10, 13, 25), (29, 7, 10, 2), (0, 26, 7, 29), (30, 21, 6, 14), (31, 22, 5, 17), (25, 13, 48, 20), (16, 12, 27, 41), (19, 11, 4, 49), (13, 16, 41, 48), (26, 30, 14, 7), (12, 19, 49, 27), (21, 31, 17, 6), (0, 47, 36, 26), (49, 66, 32, 27), (25, 43, 42, 2), (24, 38, 37, 23), (27, 32, 61, 41), (21, 35, 65, 31), (3, 39, 38, 24), (28, 44, 33, 4), (23, 37, 44, 28), (20, 45, 43, 25), (26, 36, 60, 30), (48, 50, 45, 20), (1, 46, 39, 3), (31, 65, 34, 22), (22, 34, 46, 1), (41, 61, 50, 48), (2, 42, 40, 29), (30, 60, 35, 21), (29, 40, 47, 0), (4, 33, 66, 49)])
me_plane_012.polygons.foreach_set('use_smooth', [True] * 68)
_uv = me_plane_012.uv_layers.new(name='UVMap')
_uv.uv.foreach_set('vector', [0.5626, 0.5368, 0.4478, 0.5261, 0.4749, 0.3367, 0.575, 0.3469, 0.3566, 0.5114, 0.2393, 0.5055, 0.2146, 0.3099, 0.3769, 0.3226, 0.5978, 0.7103, 0.4723, 0.7032, 0.4478, 0.5261, 0.5626, 0.5368, 0.3975, 0.6914, 0.3016, 0.6915, 0.2393, 0.5055, 0.3566, 0.5114, 0.7155, 0.7713, 0.5978, 0.7103, 0.5626, 0.5368, 0.7802, 0.6079, 0.7802, 0.6079, 0.5626, 0.5368, 0.575, 0.3469, 0.7943, 0.3809, 0.4723, 0.7032, 0.3975, 0.6914, 0.3566, 0.5114, 0.4478, 0.5261, 0.4478, 0.5261, 0.3566, 0.5114, 0.3769, 0.3226, 0.4749, 0.3367, 0.2347, 0.5096, 0.2101, 0.314, 0.1165, 0.2858, 0.06759, 0.5684, 0.297, 0.6956, 0.2347, 0.5096, 0.06759, 0.5684, 0.2663, 0.8473, 0.4816, 0.9134, 0.297, 0.6956, 0.2663, 0.8473, 0.4246, 0.9217, 0.2101, 0.314, 0.4698, 0.151, 0.3104, 0.1644, 0.1165, 0.2858, 0.939, 0.5678, 0.8937, 0.3998, 0.7898, 0.385, 0.7756, 0.612, 0.558, 0.5409, 0.5704, 0.351, 0.4703, 0.3408, 0.4433, 0.5302, 0.352, 0.5155, 0.3724, 0.3267, 0.2101, 0.314, 0.2347, 0.5096, 0.821, 0.8194, 0.939, 0.5678, 0.7756, 0.612, 0.711, 0.7754, 0.5932, 0.7144, 0.558, 0.5409, 0.4433, 0.5302, 0.4677, 0.7073, 0.3929, 0.6955, 0.352, 0.5155, 0.2347, 0.5096, 0.297, 0.6956, 0.6078, 0.8592, 0.821, 0.8194, 0.711, 0.7754, 0.5838, 0.9409, 0.5577, 0.9323, 0.5932, 0.7144, 0.4677, 0.7073, 0.5145, 0.8473, 0.5251, 0.9392, 0.3929, 0.6955, 0.297, 0.6956, 0.4816, 0.9134, 0.8937, 0.3998, 0.8006, 0.2821, 0.7103, 0.1724, 0.7898, 0.385, 0.5704, 0.351, 0.6547, 0.1616, 0.596, 0.1045, 0.4703, 0.3408, 0.3724, 0.3267, 0.5469, 0.1324, 0.4698, 0.151, 0.2101, 0.314, 0.7898, 0.385, 0.7103, 0.1724, 0.6547, 0.1616, 0.5704, 0.351, 0.5838, 0.9409, 0.711, 0.7754, 0.5932, 0.7144, 0.5577, 0.9323, 0.711, 0.7754, 0.7756, 0.612, 0.558, 0.5409, 0.5932, 0.7144, 0.7756, 0.612, 0.7898, 0.385, 0.5704, 0.351, 0.558, 0.5409, 0.4703, 0.3408, 0.596, 0.1045, 0.5469, 0.1324, 0.3724, 0.3267, 0.5145, 0.8473, 0.4677, 0.7073, 0.3929, 0.6955, 0.5251, 0.9392, 0.4677, 0.7073, 0.4433, 0.5302, 0.352, 0.5155, 0.3929, 0.6955, 0.4433, 0.5302, 0.4703, 0.3408, 0.3724, 0.3267, 0.352, 0.5155, 0.2146, 0.3099, 0.1211, 0.2817, 0.315, 0.1603, 0.4744, 0.1469, 0.4862, 0.9093, 0.4291, 0.9176, 0.2709, 0.8432, 0.3016, 0.6915, 0.3016, 0.6915, 0.2709, 0.8432, 0.07215, 0.5643, 0.2393, 0.5055, 0.2393, 0.5055, 0.07215, 0.5643, 0.1211, 0.2817, 0.2146, 0.3099, 0.9436, 0.5637, 0.7802, 0.6079, 0.7943, 0.3809, 0.8983, 0.3957, 0.8255, 0.8153, 0.7155, 0.7713, 0.7802, 0.6079, 0.9436, 0.5637, 0.6123, 0.8551, 0.5884, 0.9368, 0.7155, 0.7713, 0.8255, 0.8153, 0.5622, 0.9282, 0.519, 0.8432, 0.4723, 0.7032, 0.5978, 0.7103, 0.5296, 0.9351, 0.4862, 0.9093, 0.3016, 0.6915, 0.3975, 0.6914, 0.8983, 0.3957, 0.7943, 0.3809, 0.7149, 0.1683, 0.8051, 0.2781, 0.575, 0.3469, 0.4749, 0.3367, 0.6006, 0.1004, 0.6593, 0.1576, 0.3769, 0.3226, 0.2146, 0.3099, 0.4744, 0.1469, 0.5515, 0.1283, 0.7943, 0.3809, 0.575, 0.3469, 0.6593, 0.1576, 0.7149, 0.1683, 0.5884, 0.9368, 0.5622, 0.9282, 0.5978, 0.7103, 0.7155, 0.7713, 0.4749, 0.3367, 0.3769, 0.3226, 0.5515, 0.1283, 0.6006, 0.1004, 0.519, 0.8432, 0.5296, 0.9351, 0.3975, 0.6914, 0.4723, 0.7032, 0.6123, 0.8551, 0.6078, 0.8592, 0.5838, 0.9409, 0.5884, 0.9368, 0.5515, 0.1283, 0.5469, 0.1324, 0.596, 0.1045, 0.6006, 0.1004, 0.8983, 0.3957, 0.8937, 0.3998, 0.939, 0.5678, 0.9436, 0.5637, 0.07215, 0.5643, 0.06759, 0.5684, 0.1165, 0.2858, 0.1211, 0.2817, 0.6006, 0.1004, 0.596, 0.1045, 0.6547, 0.1616, 0.6593, 0.1576, 0.519, 0.8432, 0.5145, 0.8473, 0.5251, 0.9392, 0.5296, 0.9351, 0.2709, 0.8432, 0.2663, 0.8473, 0.06759, 0.5684, 0.07215, 0.5643, 0.315, 0.1603, 0.3104, 0.1644, 0.4698, 0.151, 0.4744, 0.1469, 0.1211, 0.2817, 0.1165, 0.2858, 0.3104, 0.1644, 0.315, 0.1603, 0.8051, 0.2781, 0.8006, 0.2821, 0.8937, 0.3998, 0.8983, 0.3957, 0.5884, 0.9368, 0.5838, 0.9409, 0.5577, 0.9323, 0.5622, 0.9282, 0.7149, 0.1683, 0.7103, 0.1724, 0.8006, 0.2821, 0.8051, 0.2781, 0.4291, 0.9176, 0.4246, 0.9217, 0.2663, 0.8473, 0.2709, 0.8432, 0.5296, 0.9351, 0.5251, 0.9392, 0.4816, 0.9134, 0.4862, 0.9093, 0.4862, 0.9093, 0.4816, 0.9134, 0.4246, 0.9217, 0.4291, 0.9176, 0.6593, 0.1576, 0.6547, 0.1616, 0.7103, 0.1724, 0.7149, 0.1683, 0.9436, 0.5637, 0.939, 0.5678, 0.821, 0.8194, 0.8255, 0.8153, 0.5622, 0.9282, 0.5577, 0.9323, 0.5145, 0.8473, 0.519, 0.8432, 0.8255, 0.8153, 0.821, 0.8194, 0.6078, 0.8592, 0.6123, 0.8551, 0.4744, 0.1469, 0.4698, 0.151, 0.5469, 0.1324, 0.5515, 0.1283])
me_plane_012.materials.append(mat_material)
me_plane_012.use_remesh_preserve_volume = False
me_plane_012.use_remesh_preserve_attributes = False
me_plane_012.use_mirror_vertex_groups = False
me_plane_012.update()
me_plane_011 = bpy.data.meshes.new('Plane.011')
me_plane_011.from_pydata([(-0.4126, -1.548, 0.07525), (0.4126, -1.548, 0.07525), (-1.008, 0.001765, 0.2019), (0.7532, -0.8307, 0.07525), (0.6515, 1.674, 0.6689), (0.4108, -0.8307, -0.05339), (0.03424, -0.8307, 0.0), (-0.3424, -0.8307, -0.05339), (0.6022, 0.01182, 0.07361), (0.05019, 0.007649, 0.1268), (-0.5019, 0.01182, 0.07361), (0.662, 0.8662, 0.3257), (0.05517, 0.8454, 0.3749), (-0.5517, 0.8662, 0.3257), (-0.1541, -0.8307, 0.01451), (-0.2258, 0.009737, 0.1414), (-0.2483, 0.8558, 0.3915), (0.1851, -0.8307, 0.0453), (0.2713, 0.005869, 0.1721), (0.2983, 0.8365, 0.4183), (-1.022, 1.261, 0.6332), (0.01876, -1.548, 0.0), (0.2251, -1.548, -0.05339), (1.214, 0.816, 0.4441), (0.9834, 0.001765, 0.2019), (-1.214, 0.816, 0.4441), (-0.1876, -1.548, -0.05339), (0.05429, 1.802, 0.7694), (1.067, 1.216, 0.6139), (-0.7532, -0.8307, 0.07525), (-0.08441, -1.548, 0.01451), (0.1014, -1.548, 0.0453), (0.05635, 1.814, 0.7075), (0.6536, 1.687, 0.607), (0.2271, -1.536, -0.1153), (0.02081, -1.536, -0.06189), (-0.1855, -1.536, -0.1153), (1.216, 0.8283, 0.3822), (0.9854, 0.01409, 0.14), (0.7552, -0.8184, 0.01336), (-0.7511, -0.8184, 0.01336), (-0.2443, 1.626, 0.7636), (-1.006, 0.01409, 0.14), (-1.212, 0.8283, 0.3822), (1.069, 1.228, 0.5521), (-1.019, 1.274, 0.5713), (0.4147, -1.536, 0.01336), (-0.4106, -1.536, 0.01336), (-0.5429, 1.69, 0.6753), (0.2936, 1.633, 0.7923), (-0.5409, 1.702, 0.6134), (0.4129, -0.8184, -0.1153), (0.03629, -0.8184, -0.06189), (-0.3403, -0.8184, -0.1153), (0.6043, 0.02415, 0.01172), (0.05224, 0.01997, 0.06495), (-0.4998, 0.02415, 0.01172), (0.6641, 0.8786, 0.2638), (0.05722, 0.8577, 0.313), (-0.5496, 0.8786, 0.2638), (-0.08235, -1.536, -0.04738), (-0.2423, 1.638, 0.7017), (-0.152, -0.8184, -0.04738), (-0.2238, 0.02206, 0.07954), (-0.2462, 0.8681, 0.3296), (0.1035, -1.536, -0.01659), (0.2956, 1.645, 0.7304), (0.1872, -0.8184, -0.01659), (0.2734, 0.01819, 0.1102), (0.3003, 0.8488, 0.3565)], [], [(15, 9, 12, 16), (18, 8, 11, 19), (14, 6, 9, 15), (17, 5, 8, 18), (7, 14, 15, 10), (10, 15, 16, 13), (6, 17, 18, 9), (9, 18, 19, 12), (54, 57, 37, 38), (51, 54, 38, 39), (34, 51, 39, 46), (57, 33, 44, 37), (42, 43, 59, 56), (63, 64, 58, 55), (68, 69, 57, 54), (40, 42, 56, 53), (62, 63, 55, 52), (67, 68, 54, 51), (47, 40, 53, 36), (60, 62, 52, 35), (65, 67, 51, 34), (43, 45, 50, 59), (64, 61, 32, 58), (69, 66, 33, 57), (59, 50, 61, 64), (36, 53, 62, 60), (53, 56, 63, 62), (56, 59, 64, 63), (58, 32, 66, 69), (35, 52, 67, 65), (52, 55, 68, 67), (55, 58, 69, 68), (11, 23, 28, 4), (22, 1, 3, 5), (5, 3, 24, 8), (8, 24, 23, 11), (2, 10, 13, 25), (29, 7, 10, 2), (0, 26, 7, 29), (30, 21, 6, 14), (31, 22, 5, 17), (25, 13, 48, 20), (16, 12, 27, 41), (19, 11, 4, 49), (13, 16, 41, 48), (26, 30, 14, 7), (12, 19, 49, 27), (21, 31, 17, 6), (0, 47, 36, 26), (49, 66, 32, 27), (25, 43, 42, 2), (24, 38, 37, 23), (27, 32, 61, 41), (21, 35, 65, 31), (3, 39, 38, 24), (28, 44, 33, 4), (23, 37, 44, 28), (20, 45, 43, 25), (26, 36, 60, 30), (48, 50, 45, 20), (1, 46, 39, 3), (31, 65, 34, 22), (22, 34, 46, 1), (41, 61, 50, 48), (2, 42, 40, 29), (30, 60, 35, 21), (29, 40, 47, 0), (4, 33, 66, 49)])
me_plane_011.polygons.foreach_set('use_smooth', [True] * 68)
_uv = me_plane_011.uv_layers.new(name='UVMap')
_uv.uv.foreach_set('vector', [0.5626, 0.5368, 0.4478, 0.5261, 0.4749, 0.3367, 0.575, 0.3469, 0.3566, 0.5114, 0.2393, 0.5055, 0.2146, 0.3099, 0.3769, 0.3226, 0.5978, 0.7103, 0.4723, 0.7032, 0.4478, 0.5261, 0.5626, 0.5368, 0.3975, 0.6914, 0.3016, 0.6915, 0.2393, 0.5055, 0.3566, 0.5114, 0.7155, 0.7713, 0.5978, 0.7103, 0.5626, 0.5368, 0.7802, 0.6079, 0.7802, 0.6079, 0.5626, 0.5368, 0.575, 0.3469, 0.7943, 0.3809, 0.4723, 0.7032, 0.3975, 0.6914, 0.3566, 0.5114, 0.4478, 0.5261, 0.4478, 0.5261, 0.3566, 0.5114, 0.3769, 0.3226, 0.4749, 0.3367, 0.2347, 0.5096, 0.2101, 0.314, 0.1165, 0.2858, 0.06759, 0.5684, 0.297, 0.6956, 0.2347, 0.5096, 0.06759, 0.5684, 0.2663, 0.8473, 0.4816, 0.9134, 0.297, 0.6956, 0.2663, 0.8473, 0.4246, 0.9217, 0.2101, 0.314, 0.4698, 0.151, 0.3104, 0.1644, 0.1165, 0.2858, 0.939, 0.5678, 0.8937, 0.3998, 0.7898, 0.385, 0.7756, 0.612, 0.558, 0.5409, 0.5704, 0.351, 0.4703, 0.3408, 0.4433, 0.5302, 0.352, 0.5155, 0.3724, 0.3267, 0.2101, 0.314, 0.2347, 0.5096, 0.821, 0.8194, 0.939, 0.5678, 0.7756, 0.612, 0.711, 0.7754, 0.5932, 0.7144, 0.558, 0.5409, 0.4433, 0.5302, 0.4677, 0.7073, 0.3929, 0.6955, 0.352, 0.5155, 0.2347, 0.5096, 0.297, 0.6956, 0.6078, 0.8592, 0.821, 0.8194, 0.711, 0.7754, 0.5838, 0.9409, 0.5577, 0.9323, 0.5932, 0.7144, 0.4677, 0.7073, 0.5145, 0.8473, 0.5251, 0.9392, 0.3929, 0.6955, 0.297, 0.6956, 0.4816, 0.9134, 0.8937, 0.3998, 0.8006, 0.2821, 0.7103, 0.1724, 0.7898, 0.385, 0.5704, 0.351, 0.6547, 0.1616, 0.596, 0.1045, 0.4703, 0.3408, 0.3724, 0.3267, 0.5469, 0.1324, 0.4698, 0.151, 0.2101, 0.314, 0.7898, 0.385, 0.7103, 0.1724, 0.6547, 0.1616, 0.5704, 0.351, 0.5838, 0.9409, 0.711, 0.7754, 0.5932, 0.7144, 0.5577, 0.9323, 0.711, 0.7754, 0.7756, 0.612, 0.558, 0.5409, 0.5932, 0.7144, 0.7756, 0.612, 0.7898, 0.385, 0.5704, 0.351, 0.558, 0.5409, 0.4703, 0.3408, 0.596, 0.1045, 0.5469, 0.1324, 0.3724, 0.3267, 0.5145, 0.8473, 0.4677, 0.7073, 0.3929, 0.6955, 0.5251, 0.9392, 0.4677, 0.7073, 0.4433, 0.5302, 0.352, 0.5155, 0.3929, 0.6955, 0.4433, 0.5302, 0.4703, 0.3408, 0.3724, 0.3267, 0.352, 0.5155, 0.2146, 0.3099, 0.1211, 0.2817, 0.315, 0.1603, 0.4744, 0.1469, 0.4862, 0.9093, 0.4291, 0.9176, 0.2709, 0.8432, 0.3016, 0.6915, 0.3016, 0.6915, 0.2709, 0.8432, 0.07215, 0.5643, 0.2393, 0.5055, 0.2393, 0.5055, 0.07215, 0.5643, 0.1211, 0.2817, 0.2146, 0.3099, 0.9436, 0.5637, 0.7802, 0.6079, 0.7943, 0.3809, 0.8983, 0.3957, 0.8255, 0.8153, 0.7155, 0.7713, 0.7802, 0.6079, 0.9436, 0.5637, 0.6123, 0.8551, 0.5884, 0.9368, 0.7155, 0.7713, 0.8255, 0.8153, 0.5622, 0.9282, 0.519, 0.8432, 0.4723, 0.7032, 0.5978, 0.7103, 0.5296, 0.9351, 0.4862, 0.9093, 0.3016, 0.6915, 0.3975, 0.6914, 0.8983, 0.3957, 0.7943, 0.3809, 0.7149, 0.1683, 0.8051, 0.2781, 0.575, 0.3469, 0.4749, 0.3367, 0.6006, 0.1004, 0.6593, 0.1576, 0.3769, 0.3226, 0.2146, 0.3099, 0.4744, 0.1469, 0.5515, 0.1283, 0.7943, 0.3809, 0.575, 0.3469, 0.6593, 0.1576, 0.7149, 0.1683, 0.5884, 0.9368, 0.5622, 0.9282, 0.5978, 0.7103, 0.7155, 0.7713, 0.4749, 0.3367, 0.3769, 0.3226, 0.5515, 0.1283, 0.6006, 0.1004, 0.519, 0.8432, 0.5296, 0.9351, 0.3975, 0.6914, 0.4723, 0.7032, 0.6123, 0.8551, 0.6078, 0.8592, 0.5838, 0.9409, 0.5884, 0.9368, 0.5515, 0.1283, 0.5469, 0.1324, 0.596, 0.1045, 0.6006, 0.1004, 0.8983, 0.3957, 0.8937, 0.3998, 0.939, 0.5678, 0.9436, 0.5637, 0.07215, 0.5643, 0.06759, 0.5684, 0.1165, 0.2858, 0.1211, 0.2817, 0.6006, 0.1004, 0.596, 0.1045, 0.6547, 0.1616, 0.6593, 0.1576, 0.519, 0.8432, 0.5145, 0.8473, 0.5251, 0.9392, 0.5296, 0.9351, 0.2709, 0.8432, 0.2663, 0.8473, 0.06759, 0.5684, 0.07215, 0.5643, 0.315, 0.1603, 0.3104, 0.1644, 0.4698, 0.151, 0.4744, 0.1469, 0.1211, 0.2817, 0.1165, 0.2858, 0.3104, 0.1644, 0.315, 0.1603, 0.8051, 0.2781, 0.8006, 0.2821, 0.8937, 0.3998, 0.8983, 0.3957, 0.5884, 0.9368, 0.5838, 0.9409, 0.5577, 0.9323, 0.5622, 0.9282, 0.7149, 0.1683, 0.7103, 0.1724, 0.8006, 0.2821, 0.8051, 0.2781, 0.4291, 0.9176, 0.4246, 0.9217, 0.2663, 0.8473, 0.2709, 0.8432, 0.5296, 0.9351, 0.5251, 0.9392, 0.4816, 0.9134, 0.4862, 0.9093, 0.4862, 0.9093, 0.4816, 0.9134, 0.4246, 0.9217, 0.4291, 0.9176, 0.6593, 0.1576, 0.6547, 0.1616, 0.7103, 0.1724, 0.7149, 0.1683, 0.9436, 0.5637, 0.939, 0.5678, 0.821, 0.8194, 0.8255, 0.8153, 0.5622, 0.9282, 0.5577, 0.9323, 0.5145, 0.8473, 0.519, 0.8432, 0.8255, 0.8153, 0.821, 0.8194, 0.6078, 0.8592, 0.6123, 0.8551, 0.4744, 0.1469, 0.4698, 0.151, 0.5469, 0.1324, 0.5515, 0.1283])
me_plane_011.materials.append(mat_material)
me_plane_011.use_remesh_preserve_volume = False
me_plane_011.use_remesh_preserve_attributes = False
me_plane_011.use_mirror_vertex_groups = False
me_plane_011.update()
me_plane_010 = bpy.data.meshes.new('Plane.010')
me_plane_010.from_pydata([(-0.4126, -1.548, 0.07525), (0.4126, -1.548, 0.07525), (-1.008, 0.001765, 0.2019), (0.7532, -0.8307, 0.07525), (0.6515, 1.674, 0.6689), (0.4108, -0.8307, -0.05339), (0.03424, -0.8307, 0.0), (-0.3424, -0.8307, -0.05339), (0.6022, 0.01182, 0.07361), (0.05019, 0.007649, 0.1268), (-0.5019, 0.01182, 0.07361), (0.662, 0.8662, 0.3257), (0.05517, 0.8454, 0.3749), (-0.5517, 0.8662, 0.3257), (-0.1541, -0.8307, 0.01451), (-0.2258, 0.009737, 0.1414), (-0.2483, 0.8558, 0.3915), (0.1851, -0.8307, 0.0453), (0.2713, 0.005869, 0.1721), (0.2983, 0.8365, 0.4183), (-1.022, 1.261, 0.6332), (0.01876, -1.548, 0.0), (0.2251, -1.548, -0.05339), (1.214, 0.816, 0.4441), (0.9834, 0.001765, 0.2019), (-1.214, 0.816, 0.4441), (-0.1876, -1.548, -0.05339), (0.05429, 1.802, 0.7694), (1.067, 1.216, 0.6139), (-0.7532, -0.8307, 0.07525), (-0.08441, -1.548, 0.01451), (0.1014, -1.548, 0.0453), (0.05635, 1.814, 0.7075), (0.6536, 1.687, 0.607), (0.2271, -1.536, -0.1153), (0.02081, -1.536, -0.06189), (-0.1855, -1.536, -0.1153), (1.216, 0.8283, 0.3822), (0.9854, 0.01409, 0.14), (0.7552, -0.8184, 0.01336), (-0.7511, -0.8184, 0.01336), (-0.2443, 1.626, 0.7636), (-1.006, 0.01409, 0.14), (-1.212, 0.8283, 0.3822), (1.069, 1.228, 0.5521), (-1.019, 1.274, 0.5713), (0.4147, -1.536, 0.01336), (-0.4106, -1.536, 0.01336), (-0.5429, 1.69, 0.6753), (0.2936, 1.633, 0.7923), (-0.5409, 1.702, 0.6134), (0.4129, -0.8184, -0.1153), (0.03629, -0.8184, -0.06189), (-0.3403, -0.8184, -0.1153), (0.6043, 0.02415, 0.01172), (0.05224, 0.01997, 0.06495), (-0.4998, 0.02415, 0.01172), (0.6641, 0.8786, 0.2638), (0.05722, 0.8577, 0.313), (-0.5496, 0.8786, 0.2638), (-0.08235, -1.536, -0.04738), (-0.2423, 1.638, 0.7017), (-0.152, -0.8184, -0.04738), (-0.2238, 0.02206, 0.07954), (-0.2462, 0.8681, 0.3296), (0.1035, -1.536, -0.01659), (0.2956, 1.645, 0.7304), (0.1872, -0.8184, -0.01659), (0.2734, 0.01819, 0.1102), (0.3003, 0.8488, 0.3565)], [], [(15, 9, 12, 16), (18, 8, 11, 19), (14, 6, 9, 15), (17, 5, 8, 18), (7, 14, 15, 10), (10, 15, 16, 13), (6, 17, 18, 9), (9, 18, 19, 12), (54, 57, 37, 38), (51, 54, 38, 39), (34, 51, 39, 46), (57, 33, 44, 37), (42, 43, 59, 56), (63, 64, 58, 55), (68, 69, 57, 54), (40, 42, 56, 53), (62, 63, 55, 52), (67, 68, 54, 51), (47, 40, 53, 36), (60, 62, 52, 35), (65, 67, 51, 34), (43, 45, 50, 59), (64, 61, 32, 58), (69, 66, 33, 57), (59, 50, 61, 64), (36, 53, 62, 60), (53, 56, 63, 62), (56, 59, 64, 63), (58, 32, 66, 69), (35, 52, 67, 65), (52, 55, 68, 67), (55, 58, 69, 68), (11, 23, 28, 4), (22, 1, 3, 5), (5, 3, 24, 8), (8, 24, 23, 11), (2, 10, 13, 25), (29, 7, 10, 2), (0, 26, 7, 29), (30, 21, 6, 14), (31, 22, 5, 17), (25, 13, 48, 20), (16, 12, 27, 41), (19, 11, 4, 49), (13, 16, 41, 48), (26, 30, 14, 7), (12, 19, 49, 27), (21, 31, 17, 6), (0, 47, 36, 26), (49, 66, 32, 27), (25, 43, 42, 2), (24, 38, 37, 23), (27, 32, 61, 41), (21, 35, 65, 31), (3, 39, 38, 24), (28, 44, 33, 4), (23, 37, 44, 28), (20, 45, 43, 25), (26, 36, 60, 30), (48, 50, 45, 20), (1, 46, 39, 3), (31, 65, 34, 22), (22, 34, 46, 1), (41, 61, 50, 48), (2, 42, 40, 29), (30, 60, 35, 21), (29, 40, 47, 0), (4, 33, 66, 49)])
me_plane_010.polygons.foreach_set('use_smooth', [True] * 68)
_uv = me_plane_010.uv_layers.new(name='UVMap')
_uv.uv.foreach_set('vector', [0.5626, 0.5368, 0.4478, 0.5261, 0.4749, 0.3367, 0.575, 0.3469, 0.3566, 0.5114, 0.2393, 0.5055, 0.2146, 0.3099, 0.3769, 0.3226, 0.5978, 0.7103, 0.4723, 0.7032, 0.4478, 0.5261, 0.5626, 0.5368, 0.3975, 0.6914, 0.3016, 0.6915, 0.2393, 0.5055, 0.3566, 0.5114, 0.7155, 0.7713, 0.5978, 0.7103, 0.5626, 0.5368, 0.7802, 0.6079, 0.7802, 0.6079, 0.5626, 0.5368, 0.575, 0.3469, 0.7943, 0.3809, 0.4723, 0.7032, 0.3975, 0.6914, 0.3566, 0.5114, 0.4478, 0.5261, 0.4478, 0.5261, 0.3566, 0.5114, 0.3769, 0.3226, 0.4749, 0.3367, 0.2347, 0.5096, 0.2101, 0.314, 0.1165, 0.2858, 0.06759, 0.5684, 0.297, 0.6956, 0.2347, 0.5096, 0.06759, 0.5684, 0.2663, 0.8473, 0.4816, 0.9134, 0.297, 0.6956, 0.2663, 0.8473, 0.4246, 0.9217, 0.2101, 0.314, 0.4698, 0.151, 0.3104, 0.1644, 0.1165, 0.2858, 0.939, 0.5678, 0.8937, 0.3998, 0.7898, 0.385, 0.7756, 0.612, 0.558, 0.5409, 0.5704, 0.351, 0.4703, 0.3408, 0.4433, 0.5302, 0.352, 0.5155, 0.3724, 0.3267, 0.2101, 0.314, 0.2347, 0.5096, 0.821, 0.8194, 0.939, 0.5678, 0.7756, 0.612, 0.711, 0.7754, 0.5932, 0.7144, 0.558, 0.5409, 0.4433, 0.5302, 0.4677, 0.7073, 0.3929, 0.6955, 0.352, 0.5155, 0.2347, 0.5096, 0.297, 0.6956, 0.6078, 0.8592, 0.821, 0.8194, 0.711, 0.7754, 0.5838, 0.9409, 0.5577, 0.9323, 0.5932, 0.7144, 0.4677, 0.7073, 0.5145, 0.8473, 0.5251, 0.9392, 0.3929, 0.6955, 0.297, 0.6956, 0.4816, 0.9134, 0.8937, 0.3998, 0.8006, 0.2821, 0.7103, 0.1724, 0.7898, 0.385, 0.5704, 0.351, 0.6547, 0.1616, 0.596, 0.1045, 0.4703, 0.3408, 0.3724, 0.3267, 0.5469, 0.1324, 0.4698, 0.151, 0.2101, 0.314, 0.7898, 0.385, 0.7103, 0.1724, 0.6547, 0.1616, 0.5704, 0.351, 0.5838, 0.9409, 0.711, 0.7754, 0.5932, 0.7144, 0.5577, 0.9323, 0.711, 0.7754, 0.7756, 0.612, 0.558, 0.5409, 0.5932, 0.7144, 0.7756, 0.612, 0.7898, 0.385, 0.5704, 0.351, 0.558, 0.5409, 0.4703, 0.3408, 0.596, 0.1045, 0.5469, 0.1324, 0.3724, 0.3267, 0.5145, 0.8473, 0.4677, 0.7073, 0.3929, 0.6955, 0.5251, 0.9392, 0.4677, 0.7073, 0.4433, 0.5302, 0.352, 0.5155, 0.3929, 0.6955, 0.4433, 0.5302, 0.4703, 0.3408, 0.3724, 0.3267, 0.352, 0.5155, 0.2146, 0.3099, 0.1211, 0.2817, 0.315, 0.1603, 0.4744, 0.1469, 0.4862, 0.9093, 0.4291, 0.9176, 0.2709, 0.8432, 0.3016, 0.6915, 0.3016, 0.6915, 0.2709, 0.8432, 0.07215, 0.5643, 0.2393, 0.5055, 0.2393, 0.5055, 0.07215, 0.5643, 0.1211, 0.2817, 0.2146, 0.3099, 0.9436, 0.5637, 0.7802, 0.6079, 0.7943, 0.3809, 0.8983, 0.3957, 0.8255, 0.8153, 0.7155, 0.7713, 0.7802, 0.6079, 0.9436, 0.5637, 0.6123, 0.8551, 0.5884, 0.9368, 0.7155, 0.7713, 0.8255, 0.8153, 0.5622, 0.9282, 0.519, 0.8432, 0.4723, 0.7032, 0.5978, 0.7103, 0.5296, 0.9351, 0.4862, 0.9093, 0.3016, 0.6915, 0.3975, 0.6914, 0.8983, 0.3957, 0.7943, 0.3809, 0.7149, 0.1683, 0.8051, 0.2781, 0.575, 0.3469, 0.4749, 0.3367, 0.6006, 0.1004, 0.6593, 0.1576, 0.3769, 0.3226, 0.2146, 0.3099, 0.4744, 0.1469, 0.5515, 0.1283, 0.7943, 0.3809, 0.575, 0.3469, 0.6593, 0.1576, 0.7149, 0.1683, 0.5884, 0.9368, 0.5622, 0.9282, 0.5978, 0.7103, 0.7155, 0.7713, 0.4749, 0.3367, 0.3769, 0.3226, 0.5515, 0.1283, 0.6006, 0.1004, 0.519, 0.8432, 0.5296, 0.9351, 0.3975, 0.6914, 0.4723, 0.7032, 0.6123, 0.8551, 0.6078, 0.8592, 0.5838, 0.9409, 0.5884, 0.9368, 0.5515, 0.1283, 0.5469, 0.1324, 0.596, 0.1045, 0.6006, 0.1004, 0.8983, 0.3957, 0.8937, 0.3998, 0.939, 0.5678, 0.9436, 0.5637, 0.07215, 0.5643, 0.06759, 0.5684, 0.1165, 0.2858, 0.1211, 0.2817, 0.6006, 0.1004, 0.596, 0.1045, 0.6547, 0.1616, 0.6593, 0.1576, 0.519, 0.8432, 0.5145, 0.8473, 0.5251, 0.9392, 0.5296, 0.9351, 0.2709, 0.8432, 0.2663, 0.8473, 0.06759, 0.5684, 0.07215, 0.5643, 0.315, 0.1603, 0.3104, 0.1644, 0.4698, 0.151, 0.4744, 0.1469, 0.1211, 0.2817, 0.1165, 0.2858, 0.3104, 0.1644, 0.315, 0.1603, 0.8051, 0.2781, 0.8006, 0.2821, 0.8937, 0.3998, 0.8983, 0.3957, 0.5884, 0.9368, 0.5838, 0.9409, 0.5577, 0.9323, 0.5622, 0.9282, 0.7149, 0.1683, 0.7103, 0.1724, 0.8006, 0.2821, 0.8051, 0.2781, 0.4291, 0.9176, 0.4246, 0.9217, 0.2663, 0.8473, 0.2709, 0.8432, 0.5296, 0.9351, 0.5251, 0.9392, 0.4816, 0.9134, 0.4862, 0.9093, 0.4862, 0.9093, 0.4816, 0.9134, 0.4246, 0.9217, 0.4291, 0.9176, 0.6593, 0.1576, 0.6547, 0.1616, 0.7103, 0.1724, 0.7149, 0.1683, 0.9436, 0.5637, 0.939, 0.5678, 0.821, 0.8194, 0.8255, 0.8153, 0.5622, 0.9282, 0.5577, 0.9323, 0.5145, 0.8473, 0.519, 0.8432, 0.8255, 0.8153, 0.821, 0.8194, 0.6078, 0.8592, 0.6123, 0.8551, 0.4744, 0.1469, 0.4698, 0.151, 0.5469, 0.1324, 0.5515, 0.1283])
me_plane_010.materials.append(mat_material)
me_plane_010.use_remesh_preserve_volume = False
me_plane_010.use_remesh_preserve_attributes = False
me_plane_010.use_mirror_vertex_groups = False
me_plane_010.update()
me_plane_009 = bpy.data.meshes.new('Plane.009')
me_plane_009.from_pydata([(-0.4126, -1.548, 0.07525), (0.4126, -1.548, 0.07525), (-1.008, 0.001765, 0.2019), (0.7532, -0.8307, 0.07525), (0.6515, 1.674, 0.6689), (0.4108, -0.8307, -0.05339), (0.03424, -0.8307, 0.0), (-0.3424, -0.8307, -0.05339), (0.6022, 0.01182, 0.07361), (0.05019, 0.007649, 0.1268), (-0.5019, 0.01182, 0.07361), (0.662, 0.8662, 0.3257), (0.05517, 0.8454, 0.3749), (-0.5517, 0.8662, 0.3257), (-0.1541, -0.8307, 0.01451), (-0.2258, 0.009737, 0.1414), (-0.2483, 0.8558, 0.3915), (0.1851, -0.8307, 0.0453), (0.2713, 0.005869, 0.1721), (0.2983, 0.8365, 0.4183), (-1.022, 1.261, 0.6332), (0.01876, -1.548, 0.0), (0.2251, -1.548, -0.05339), (1.214, 0.816, 0.4441), (0.9834, 0.001765, 0.2019), (-1.214, 0.816, 0.4441), (-0.1876, -1.548, -0.05339), (0.05429, 1.802, 0.7694), (1.067, 1.216, 0.6139), (-0.7532, -0.8307, 0.07525), (-0.08441, -1.548, 0.01451), (0.1014, -1.548, 0.0453), (0.05635, 1.814, 0.7075), (0.6536, 1.687, 0.607), (0.2271, -1.536, -0.1153), (0.02081, -1.536, -0.06189), (-0.1855, -1.536, -0.1153), (1.216, 0.8283, 0.3822), (0.9854, 0.01409, 0.14), (0.7552, -0.8184, 0.01336), (-0.7511, -0.8184, 0.01336), (-0.2443, 1.626, 0.7636), (-1.006, 0.01409, 0.14), (-1.212, 0.8283, 0.3822), (1.069, 1.228, 0.5521), (-1.019, 1.274, 0.5713), (0.4147, -1.536, 0.01336), (-0.4106, -1.536, 0.01336), (-0.5429, 1.69, 0.6753), (0.2936, 1.633, 0.7923), (-0.5409, 1.702, 0.6134), (0.4129, -0.8184, -0.1153), (0.03629, -0.8184, -0.06189), (-0.3403, -0.8184, -0.1153), (0.6043, 0.02415, 0.01172), (0.05224, 0.01997, 0.06495), (-0.4998, 0.02415, 0.01172), (0.6641, 0.8786, 0.2638), (0.05722, 0.8577, 0.313), (-0.5496, 0.8786, 0.2638), (-0.08235, -1.536, -0.04738), (-0.2423, 1.638, 0.7017), (-0.152, -0.8184, -0.04738), (-0.2238, 0.02206, 0.07954), (-0.2462, 0.8681, 0.3296), (0.1035, -1.536, -0.01659), (0.2956, 1.645, 0.7304), (0.1872, -0.8184, -0.01659), (0.2734, 0.01819, 0.1102), (0.3003, 0.8488, 0.3565)], [], [(15, 9, 12, 16), (18, 8, 11, 19), (14, 6, 9, 15), (17, 5, 8, 18), (7, 14, 15, 10), (10, 15, 16, 13), (6, 17, 18, 9), (9, 18, 19, 12), (54, 57, 37, 38), (51, 54, 38, 39), (34, 51, 39, 46), (57, 33, 44, 37), (42, 43, 59, 56), (63, 64, 58, 55), (68, 69, 57, 54), (40, 42, 56, 53), (62, 63, 55, 52), (67, 68, 54, 51), (47, 40, 53, 36), (60, 62, 52, 35), (65, 67, 51, 34), (43, 45, 50, 59), (64, 61, 32, 58), (69, 66, 33, 57), (59, 50, 61, 64), (36, 53, 62, 60), (53, 56, 63, 62), (56, 59, 64, 63), (58, 32, 66, 69), (35, 52, 67, 65), (52, 55, 68, 67), (55, 58, 69, 68), (11, 23, 28, 4), (22, 1, 3, 5), (5, 3, 24, 8), (8, 24, 23, 11), (2, 10, 13, 25), (29, 7, 10, 2), (0, 26, 7, 29), (30, 21, 6, 14), (31, 22, 5, 17), (25, 13, 48, 20), (16, 12, 27, 41), (19, 11, 4, 49), (13, 16, 41, 48), (26, 30, 14, 7), (12, 19, 49, 27), (21, 31, 17, 6), (0, 47, 36, 26), (49, 66, 32, 27), (25, 43, 42, 2), (24, 38, 37, 23), (27, 32, 61, 41), (21, 35, 65, 31), (3, 39, 38, 24), (28, 44, 33, 4), (23, 37, 44, 28), (20, 45, 43, 25), (26, 36, 60, 30), (48, 50, 45, 20), (1, 46, 39, 3), (31, 65, 34, 22), (22, 34, 46, 1), (41, 61, 50, 48), (2, 42, 40, 29), (30, 60, 35, 21), (29, 40, 47, 0), (4, 33, 66, 49)])
me_plane_009.polygons.foreach_set('use_smooth', [True] * 68)
_uv = me_plane_009.uv_layers.new(name='UVMap')
_uv.uv.foreach_set('vector', [0.5626, 0.5368, 0.4478, 0.5261, 0.4749, 0.3367, 0.575, 0.3469, 0.3566, 0.5114, 0.2393, 0.5055, 0.2146, 0.3099, 0.3769, 0.3226, 0.5978, 0.7103, 0.4723, 0.7032, 0.4478, 0.5261, 0.5626, 0.5368, 0.3975, 0.6914, 0.3016, 0.6915, 0.2393, 0.5055, 0.3566, 0.5114, 0.7155, 0.7713, 0.5978, 0.7103, 0.5626, 0.5368, 0.7802, 0.6079, 0.7802, 0.6079, 0.5626, 0.5368, 0.575, 0.3469, 0.7943, 0.3809, 0.4723, 0.7032, 0.3975, 0.6914, 0.3566, 0.5114, 0.4478, 0.5261, 0.4478, 0.5261, 0.3566, 0.5114, 0.3769, 0.3226, 0.4749, 0.3367, 0.2347, 0.5096, 0.2101, 0.314, 0.1165, 0.2858, 0.06759, 0.5684, 0.297, 0.6956, 0.2347, 0.5096, 0.06759, 0.5684, 0.2663, 0.8473, 0.4816, 0.9134, 0.297, 0.6956, 0.2663, 0.8473, 0.4246, 0.9217, 0.2101, 0.314, 0.4698, 0.151, 0.3104, 0.1644, 0.1165, 0.2858, 0.939, 0.5678, 0.8937, 0.3998, 0.7898, 0.385, 0.7756, 0.612, 0.558, 0.5409, 0.5704, 0.351, 0.4703, 0.3408, 0.4433, 0.5302, 0.352, 0.5155, 0.3724, 0.3267, 0.2101, 0.314, 0.2347, 0.5096, 0.821, 0.8194, 0.939, 0.5678, 0.7756, 0.612, 0.711, 0.7754, 0.5932, 0.7144, 0.558, 0.5409, 0.4433, 0.5302, 0.4677, 0.7073, 0.3929, 0.6955, 0.352, 0.5155, 0.2347, 0.5096, 0.297, 0.6956, 0.6078, 0.8592, 0.821, 0.8194, 0.711, 0.7754, 0.5838, 0.9409, 0.5577, 0.9323, 0.5932, 0.7144, 0.4677, 0.7073, 0.5145, 0.8473, 0.5251, 0.9392, 0.3929, 0.6955, 0.297, 0.6956, 0.4816, 0.9134, 0.8937, 0.3998, 0.8006, 0.2821, 0.7103, 0.1724, 0.7898, 0.385, 0.5704, 0.351, 0.6547, 0.1616, 0.596, 0.1045, 0.4703, 0.3408, 0.3724, 0.3267, 0.5469, 0.1324, 0.4698, 0.151, 0.2101, 0.314, 0.7898, 0.385, 0.7103, 0.1724, 0.6547, 0.1616, 0.5704, 0.351, 0.5838, 0.9409, 0.711, 0.7754, 0.5932, 0.7144, 0.5577, 0.9323, 0.711, 0.7754, 0.7756, 0.612, 0.558, 0.5409, 0.5932, 0.7144, 0.7756, 0.612, 0.7898, 0.385, 0.5704, 0.351, 0.558, 0.5409, 0.4703, 0.3408, 0.596, 0.1045, 0.5469, 0.1324, 0.3724, 0.3267, 0.5145, 0.8473, 0.4677, 0.7073, 0.3929, 0.6955, 0.5251, 0.9392, 0.4677, 0.7073, 0.4433, 0.5302, 0.352, 0.5155, 0.3929, 0.6955, 0.4433, 0.5302, 0.4703, 0.3408, 0.3724, 0.3267, 0.352, 0.5155, 0.2146, 0.3099, 0.1211, 0.2817, 0.315, 0.1603, 0.4744, 0.1469, 0.4862, 0.9093, 0.4291, 0.9176, 0.2709, 0.8432, 0.3016, 0.6915, 0.3016, 0.6915, 0.2709, 0.8432, 0.07215, 0.5643, 0.2393, 0.5055, 0.2393, 0.5055, 0.07215, 0.5643, 0.1211, 0.2817, 0.2146, 0.3099, 0.9436, 0.5637, 0.7802, 0.6079, 0.7943, 0.3809, 0.8983, 0.3957, 0.8255, 0.8153, 0.7155, 0.7713, 0.7802, 0.6079, 0.9436, 0.5637, 0.6123, 0.8551, 0.5884, 0.9368, 0.7155, 0.7713, 0.8255, 0.8153, 0.5622, 0.9282, 0.519, 0.8432, 0.4723, 0.7032, 0.5978, 0.7103, 0.5296, 0.9351, 0.4862, 0.9093, 0.3016, 0.6915, 0.3975, 0.6914, 0.8983, 0.3957, 0.7943, 0.3809, 0.7149, 0.1683, 0.8051, 0.2781, 0.575, 0.3469, 0.4749, 0.3367, 0.6006, 0.1004, 0.6593, 0.1576, 0.3769, 0.3226, 0.2146, 0.3099, 0.4744, 0.1469, 0.5515, 0.1283, 0.7943, 0.3809, 0.575, 0.3469, 0.6593, 0.1576, 0.7149, 0.1683, 0.5884, 0.9368, 0.5622, 0.9282, 0.5978, 0.7103, 0.7155, 0.7713, 0.4749, 0.3367, 0.3769, 0.3226, 0.5515, 0.1283, 0.6006, 0.1004, 0.519, 0.8432, 0.5296, 0.9351, 0.3975, 0.6914, 0.4723, 0.7032, 0.6123, 0.8551, 0.6078, 0.8592, 0.5838, 0.9409, 0.5884, 0.9368, 0.5515, 0.1283, 0.5469, 0.1324, 0.596, 0.1045, 0.6006, 0.1004, 0.8983, 0.3957, 0.8937, 0.3998, 0.939, 0.5678, 0.9436, 0.5637, 0.07215, 0.5643, 0.06759, 0.5684, 0.1165, 0.2858, 0.1211, 0.2817, 0.6006, 0.1004, 0.596, 0.1045, 0.6547, 0.1616, 0.6593, 0.1576, 0.519, 0.8432, 0.5145, 0.8473, 0.5251, 0.9392, 0.5296, 0.9351, 0.2709, 0.8432, 0.2663, 0.8473, 0.06759, 0.5684, 0.07215, 0.5643, 0.315, 0.1603, 0.3104, 0.1644, 0.4698, 0.151, 0.4744, 0.1469, 0.1211, 0.2817, 0.1165, 0.2858, 0.3104, 0.1644, 0.315, 0.1603, 0.8051, 0.2781, 0.8006, 0.2821, 0.8937, 0.3998, 0.8983, 0.3957, 0.5884, 0.9368, 0.5838, 0.9409, 0.5577, 0.9323, 0.5622, 0.9282, 0.7149, 0.1683, 0.7103, 0.1724, 0.8006, 0.2821, 0.8051, 0.2781, 0.4291, 0.9176, 0.4246, 0.9217, 0.2663, 0.8473, 0.2709, 0.8432, 0.5296, 0.9351, 0.5251, 0.9392, 0.4816, 0.9134, 0.4862, 0.9093, 0.4862, 0.9093, 0.4816, 0.9134, 0.4246, 0.9217, 0.4291, 0.9176, 0.6593, 0.1576, 0.6547, 0.1616, 0.7103, 0.1724, 0.7149, 0.1683, 0.9436, 0.5637, 0.939, 0.5678, 0.821, 0.8194, 0.8255, 0.8153, 0.5622, 0.9282, 0.5577, 0.9323, 0.5145, 0.8473, 0.519, 0.8432, 0.8255, 0.8153, 0.821, 0.8194, 0.6078, 0.8592, 0.6123, 0.8551, 0.4744, 0.1469, 0.4698, 0.151, 0.5469, 0.1324, 0.5515, 0.1283])
me_plane_009.materials.append(mat_material)
me_plane_009.use_remesh_preserve_volume = False
me_plane_009.use_remesh_preserve_attributes = False
me_plane_009.use_mirror_vertex_groups = False
me_plane_009.update()
me_plane_008 = bpy.data.meshes.new('Plane.008')
me_plane_008.from_pydata([(-0.4126, -1.548, 0.07525), (0.4126, -1.548, 0.07525), (-1.008, 0.001765, 0.2019), (0.7532, -0.8307, 0.07525), (0.6515, 1.674, 0.6689), (0.4108, -0.8307, -0.05339), (0.03424, -0.8307, 0.0), (-0.3424, -0.8307, -0.05339), (0.6022, 0.01182, 0.07361), (0.05019, 0.007649, 0.1268), (-0.5019, 0.01182, 0.07361), (0.662, 0.8662, 0.3257), (0.05517, 0.8454, 0.3749), (-0.5517, 0.8662, 0.3257), (-0.1541, -0.8307, 0.01451), (-0.2258, 0.009737, 0.1414), (-0.2483, 0.8558, 0.3915), (0.1851, -0.8307, 0.0453), (0.2713, 0.005869, 0.1721), (0.2983, 0.8365, 0.4183), (-1.022, 1.261, 0.6332), (0.01876, -1.548, 0.0), (0.2251, -1.548, -0.05339), (1.214, 0.816, 0.4441), (0.9834, 0.001765, 0.2019), (-1.214, 0.816, 0.4441), (-0.1876, -1.548, -0.05339), (0.05429, 1.802, 0.7694), (1.067, 1.216, 0.6139), (-0.7532, -0.8307, 0.07525), (-0.08441, -1.548, 0.01451), (0.1014, -1.548, 0.0453), (0.05635, 1.814, 0.7075), (0.6536, 1.687, 0.607), (0.2271, -1.536, -0.1153), (0.02081, -1.536, -0.06189), (-0.1855, -1.536, -0.1153), (1.216, 0.8283, 0.3822), (0.9854, 0.01409, 0.14), (0.7552, -0.8184, 0.01336), (-0.7511, -0.8184, 0.01336), (-0.2443, 1.626, 0.7636), (-1.006, 0.01409, 0.14), (-1.212, 0.8283, 0.3822), (1.069, 1.228, 0.5521), (-1.019, 1.274, 0.5713), (0.4147, -1.536, 0.01336), (-0.4106, -1.536, 0.01336), (-0.5429, 1.69, 0.6753), (0.2936, 1.633, 0.7923), (-0.5409, 1.702, 0.6134), (0.4129, -0.8184, -0.1153), (0.03629, -0.8184, -0.06189), (-0.3403, -0.8184, -0.1153), (0.6043, 0.02415, 0.01172), (0.05224, 0.01997, 0.06495), (-0.4998, 0.02415, 0.01172), (0.6641, 0.8786, 0.2638), (0.05722, 0.8577, 0.313), (-0.5496, 0.8786, 0.2638), (-0.08235, -1.536, -0.04738), (-0.2423, 1.638, 0.7017), (-0.152, -0.8184, -0.04738), (-0.2238, 0.02206, 0.07954), (-0.2462, 0.8681, 0.3296), (0.1035, -1.536, -0.01659), (0.2956, 1.645, 0.7304), (0.1872, -0.8184, -0.01659), (0.2734, 0.01819, 0.1102), (0.3003, 0.8488, 0.3565)], [], [(15, 9, 12, 16), (18, 8, 11, 19), (14, 6, 9, 15), (17, 5, 8, 18), (7, 14, 15, 10), (10, 15, 16, 13), (6, 17, 18, 9), (9, 18, 19, 12), (54, 57, 37, 38), (51, 54, 38, 39), (34, 51, 39, 46), (57, 33, 44, 37), (42, 43, 59, 56), (63, 64, 58, 55), (68, 69, 57, 54), (40, 42, 56, 53), (62, 63, 55, 52), (67, 68, 54, 51), (47, 40, 53, 36), (60, 62, 52, 35), (65, 67, 51, 34), (43, 45, 50, 59), (64, 61, 32, 58), (69, 66, 33, 57), (59, 50, 61, 64), (36, 53, 62, 60), (53, 56, 63, 62), (56, 59, 64, 63), (58, 32, 66, 69), (35, 52, 67, 65), (52, 55, 68, 67), (55, 58, 69, 68), (11, 23, 28, 4), (22, 1, 3, 5), (5, 3, 24, 8), (8, 24, 23, 11), (2, 10, 13, 25), (29, 7, 10, 2), (0, 26, 7, 29), (30, 21, 6, 14), (31, 22, 5, 17), (25, 13, 48, 20), (16, 12, 27, 41), (19, 11, 4, 49), (13, 16, 41, 48), (26, 30, 14, 7), (12, 19, 49, 27), (21, 31, 17, 6), (0, 47, 36, 26), (49, 66, 32, 27), (25, 43, 42, 2), (24, 38, 37, 23), (27, 32, 61, 41), (21, 35, 65, 31), (3, 39, 38, 24), (28, 44, 33, 4), (23, 37, 44, 28), (20, 45, 43, 25), (26, 36, 60, 30), (48, 50, 45, 20), (1, 46, 39, 3), (31, 65, 34, 22), (22, 34, 46, 1), (41, 61, 50, 48), (2, 42, 40, 29), (30, 60, 35, 21), (29, 40, 47, 0), (4, 33, 66, 49)])
me_plane_008.polygons.foreach_set('use_smooth', [True] * 68)
_uv = me_plane_008.uv_layers.new(name='UVMap')
_uv.uv.foreach_set('vector', [0.5626, 0.5368, 0.4478, 0.5261, 0.4749, 0.3367, 0.575, 0.3469, 0.3566, 0.5114, 0.2393, 0.5055, 0.2146, 0.3099, 0.3769, 0.3226, 0.5978, 0.7103, 0.4723, 0.7032, 0.4478, 0.5261, 0.5626, 0.5368, 0.3975, 0.6914, 0.3016, 0.6915, 0.2393, 0.5055, 0.3566, 0.5114, 0.7155, 0.7713, 0.5978, 0.7103, 0.5626, 0.5368, 0.7802, 0.6079, 0.7802, 0.6079, 0.5626, 0.5368, 0.575, 0.3469, 0.7943, 0.3809, 0.4723, 0.7032, 0.3975, 0.6914, 0.3566, 0.5114, 0.4478, 0.5261, 0.4478, 0.5261, 0.3566, 0.5114, 0.3769, 0.3226, 0.4749, 0.3367, 0.2347, 0.5096, 0.2101, 0.314, 0.1165, 0.2858, 0.06759, 0.5684, 0.297, 0.6956, 0.2347, 0.5096, 0.06759, 0.5684, 0.2663, 0.8473, 0.4816, 0.9134, 0.297, 0.6956, 0.2663, 0.8473, 0.4246, 0.9217, 0.2101, 0.314, 0.4698, 0.151, 0.3104, 0.1644, 0.1165, 0.2858, 0.939, 0.5678, 0.8937, 0.3998, 0.7898, 0.385, 0.7756, 0.612, 0.558, 0.5409, 0.5704, 0.351, 0.4703, 0.3408, 0.4433, 0.5302, 0.352, 0.5155, 0.3724, 0.3267, 0.2101, 0.314, 0.2347, 0.5096, 0.821, 0.8194, 0.939, 0.5678, 0.7756, 0.612, 0.711, 0.7754, 0.5932, 0.7144, 0.558, 0.5409, 0.4433, 0.5302, 0.4677, 0.7073, 0.3929, 0.6955, 0.352, 0.5155, 0.2347, 0.5096, 0.297, 0.6956, 0.6078, 0.8592, 0.821, 0.8194, 0.711, 0.7754, 0.5838, 0.9409, 0.5577, 0.9323, 0.5932, 0.7144, 0.4677, 0.7073, 0.5145, 0.8473, 0.5251, 0.9392, 0.3929, 0.6955, 0.297, 0.6956, 0.4816, 0.9134, 0.8937, 0.3998, 0.8006, 0.2821, 0.7103, 0.1724, 0.7898, 0.385, 0.5704, 0.351, 0.6547, 0.1616, 0.596, 0.1045, 0.4703, 0.3408, 0.3724, 0.3267, 0.5469, 0.1324, 0.4698, 0.151, 0.2101, 0.314, 0.7898, 0.385, 0.7103, 0.1724, 0.6547, 0.1616, 0.5704, 0.351, 0.5838, 0.9409, 0.711, 0.7754, 0.5932, 0.7144, 0.5577, 0.9323, 0.711, 0.7754, 0.7756, 0.612, 0.558, 0.5409, 0.5932, 0.7144, 0.7756, 0.612, 0.7898, 0.385, 0.5704, 0.351, 0.558, 0.5409, 0.4703, 0.3408, 0.596, 0.1045, 0.5469, 0.1324, 0.3724, 0.3267, 0.5145, 0.8473, 0.4677, 0.7073, 0.3929, 0.6955, 0.5251, 0.9392, 0.4677, 0.7073, 0.4433, 0.5302, 0.352, 0.5155, 0.3929, 0.6955, 0.4433, 0.5302, 0.4703, 0.3408, 0.3724, 0.3267, 0.352, 0.5155, 0.2146, 0.3099, 0.1211, 0.2817, 0.315, 0.1603, 0.4744, 0.1469, 0.4862, 0.9093, 0.4291, 0.9176, 0.2709, 0.8432, 0.3016, 0.6915, 0.3016, 0.6915, 0.2709, 0.8432, 0.07215, 0.5643, 0.2393, 0.5055, 0.2393, 0.5055, 0.07215, 0.5643, 0.1211, 0.2817, 0.2146, 0.3099, 0.9436, 0.5637, 0.7802, 0.6079, 0.7943, 0.3809, 0.8983, 0.3957, 0.8255, 0.8153, 0.7155, 0.7713, 0.7802, 0.6079, 0.9436, 0.5637, 0.6123, 0.8551, 0.5884, 0.9368, 0.7155, 0.7713, 0.8255, 0.8153, 0.5622, 0.9282, 0.519, 0.8432, 0.4723, 0.7032, 0.5978, 0.7103, 0.5296, 0.9351, 0.4862, 0.9093, 0.3016, 0.6915, 0.3975, 0.6914, 0.8983, 0.3957, 0.7943, 0.3809, 0.7149, 0.1683, 0.8051, 0.2781, 0.575, 0.3469, 0.4749, 0.3367, 0.6006, 0.1004, 0.6593, 0.1576, 0.3769, 0.3226, 0.2146, 0.3099, 0.4744, 0.1469, 0.5515, 0.1283, 0.7943, 0.3809, 0.575, 0.3469, 0.6593, 0.1576, 0.7149, 0.1683, 0.5884, 0.9368, 0.5622, 0.9282, 0.5978, 0.7103, 0.7155, 0.7713, 0.4749, 0.3367, 0.3769, 0.3226, 0.5515, 0.1283, 0.6006, 0.1004, 0.519, 0.8432, 0.5296, 0.9351, 0.3975, 0.6914, 0.4723, 0.7032, 0.6123, 0.8551, 0.6078, 0.8592, 0.5838, 0.9409, 0.5884, 0.9368, 0.5515, 0.1283, 0.5469, 0.1324, 0.596, 0.1045, 0.6006, 0.1004, 0.8983, 0.3957, 0.8937, 0.3998, 0.939, 0.5678, 0.9436, 0.5637, 0.07215, 0.5643, 0.06759, 0.5684, 0.1165, 0.2858, 0.1211, 0.2817, 0.6006, 0.1004, 0.596, 0.1045, 0.6547, 0.1616, 0.6593, 0.1576, 0.519, 0.8432, 0.5145, 0.8473, 0.5251, 0.9392, 0.5296, 0.9351, 0.2709, 0.8432, 0.2663, 0.8473, 0.06759, 0.5684, 0.07215, 0.5643, 0.315, 0.1603, 0.3104, 0.1644, 0.4698, 0.151, 0.4744, 0.1469, 0.1211, 0.2817, 0.1165, 0.2858, 0.3104, 0.1644, 0.315, 0.1603, 0.8051, 0.2781, 0.8006, 0.2821, 0.8937, 0.3998, 0.8983, 0.3957, 0.5884, 0.9368, 0.5838, 0.9409, 0.5577, 0.9323, 0.5622, 0.9282, 0.7149, 0.1683, 0.7103, 0.1724, 0.8006, 0.2821, 0.8051, 0.2781, 0.4291, 0.9176, 0.4246, 0.9217, 0.2663, 0.8473, 0.2709, 0.8432, 0.5296, 0.9351, 0.5251, 0.9392, 0.4816, 0.9134, 0.4862, 0.9093, 0.4862, 0.9093, 0.4816, 0.9134, 0.4246, 0.9217, 0.4291, 0.9176, 0.6593, 0.1576, 0.6547, 0.1616, 0.7103, 0.1724, 0.7149, 0.1683, 0.9436, 0.5637, 0.939, 0.5678, 0.821, 0.8194, 0.8255, 0.8153, 0.5622, 0.9282, 0.5577, 0.9323, 0.5145, 0.8473, 0.519, 0.8432, 0.8255, 0.8153, 0.821, 0.8194, 0.6078, 0.8592, 0.6123, 0.8551, 0.4744, 0.1469, 0.4698, 0.151, 0.5469, 0.1324, 0.5515, 0.1283])
me_plane_008.materials.append(mat_material)
me_plane_008.use_remesh_preserve_volume = False
me_plane_008.use_remesh_preserve_attributes = False
me_plane_008.use_mirror_vertex_groups = False
me_plane_008.update()
me_plane_007 = bpy.data.meshes.new('Plane.007')
me_plane_007.from_pydata([(-0.4126, -1.548, 0.07525), (0.4126, -1.548, 0.07525), (-1.008, 0.001765, 0.2019), (0.7532, -0.8307, 0.07525), (0.6515, 1.674, 0.6689), (0.4108, -0.8307, -0.05339), (0.03424, -0.8307, 0.0), (-0.3424, -0.8307, -0.05339), (0.6022, 0.01182, 0.07361), (0.05019, 0.007649, 0.1268), (-0.5019, 0.01182, 0.07361), (0.662, 0.8662, 0.3257), (0.05517, 0.8454, 0.3749), (-0.5517, 0.8662, 0.3257), (-0.1541, -0.8307, 0.01451), (-0.2258, 0.009737, 0.1414), (-0.2483, 0.8558, 0.3915), (0.1851, -0.8307, 0.0453), (0.2713, 0.005869, 0.1721), (0.2983, 0.8365, 0.4183), (-1.022, 1.261, 0.6332), (0.01876, -1.548, 0.0), (0.2251, -1.548, -0.05339), (1.214, 0.816, 0.4441), (0.9834, 0.001765, 0.2019), (-1.214, 0.816, 0.4441), (-0.1876, -1.548, -0.05339), (0.05429, 1.802, 0.7694), (1.067, 1.216, 0.6139), (-0.7532, -0.8307, 0.07525), (-0.08441, -1.548, 0.01451), (0.1014, -1.548, 0.0453), (0.05635, 1.814, 0.7075), (0.6536, 1.687, 0.607), (0.2271, -1.536, -0.1153), (0.02081, -1.536, -0.06189), (-0.1855, -1.536, -0.1153), (1.216, 0.8283, 0.3822), (0.9854, 0.01409, 0.14), (0.7552, -0.8184, 0.01336), (-0.7511, -0.8184, 0.01336), (-0.2443, 1.626, 0.7636), (-1.006, 0.01409, 0.14), (-1.212, 0.8283, 0.3822), (1.069, 1.228, 0.5521), (-1.019, 1.274, 0.5713), (0.4147, -1.536, 0.01336), (-0.4106, -1.536, 0.01336), (-0.5429, 1.69, 0.6753), (0.2936, 1.633, 0.7923), (-0.5409, 1.702, 0.6134), (0.4129, -0.8184, -0.1153), (0.03629, -0.8184, -0.06189), (-0.3403, -0.8184, -0.1153), (0.6043, 0.02415, 0.01172), (0.05224, 0.01997, 0.06495), (-0.4998, 0.02415, 0.01172), (0.6641, 0.8786, 0.2638), (0.05722, 0.8577, 0.313), (-0.5496, 0.8786, 0.2638), (-0.08235, -1.536, -0.04738), (-0.2423, 1.638, 0.7017), (-0.152, -0.8184, -0.04738), (-0.2238, 0.02206, 0.07954), (-0.2462, 0.8681, 0.3296), (0.1035, -1.536, -0.01659), (0.2956, 1.645, 0.7304), (0.1872, -0.8184, -0.01659), (0.2734, 0.01819, 0.1102), (0.3003, 0.8488, 0.3565)], [], [(15, 9, 12, 16), (18, 8, 11, 19), (14, 6, 9, 15), (17, 5, 8, 18), (7, 14, 15, 10), (10, 15, 16, 13), (6, 17, 18, 9), (9, 18, 19, 12), (54, 57, 37, 38), (51, 54, 38, 39), (34, 51, 39, 46), (57, 33, 44, 37), (42, 43, 59, 56), (63, 64, 58, 55), (68, 69, 57, 54), (40, 42, 56, 53), (62, 63, 55, 52), (67, 68, 54, 51), (47, 40, 53, 36), (60, 62, 52, 35), (65, 67, 51, 34), (43, 45, 50, 59), (64, 61, 32, 58), (69, 66, 33, 57), (59, 50, 61, 64), (36, 53, 62, 60), (53, 56, 63, 62), (56, 59, 64, 63), (58, 32, 66, 69), (35, 52, 67, 65), (52, 55, 68, 67), (55, 58, 69, 68), (11, 23, 28, 4), (22, 1, 3, 5), (5, 3, 24, 8), (8, 24, 23, 11), (2, 10, 13, 25), (29, 7, 10, 2), (0, 26, 7, 29), (30, 21, 6, 14), (31, 22, 5, 17), (25, 13, 48, 20), (16, 12, 27, 41), (19, 11, 4, 49), (13, 16, 41, 48), (26, 30, 14, 7), (12, 19, 49, 27), (21, 31, 17, 6), (0, 47, 36, 26), (49, 66, 32, 27), (25, 43, 42, 2), (24, 38, 37, 23), (27, 32, 61, 41), (21, 35, 65, 31), (3, 39, 38, 24), (28, 44, 33, 4), (23, 37, 44, 28), (20, 45, 43, 25), (26, 36, 60, 30), (48, 50, 45, 20), (1, 46, 39, 3), (31, 65, 34, 22), (22, 34, 46, 1), (41, 61, 50, 48), (2, 42, 40, 29), (30, 60, 35, 21), (29, 40, 47, 0), (4, 33, 66, 49)])
me_plane_007.polygons.foreach_set('use_smooth', [True] * 68)
_uv = me_plane_007.uv_layers.new(name='UVMap')
_uv.uv.foreach_set('vector', [0.5626, 0.5368, 0.4478, 0.5261, 0.4749, 0.3367, 0.575, 0.3469, 0.3566, 0.5114, 0.2393, 0.5055, 0.2146, 0.3099, 0.3769, 0.3226, 0.5978, 0.7103, 0.4723, 0.7032, 0.4478, 0.5261, 0.5626, 0.5368, 0.3975, 0.6914, 0.3016, 0.6915, 0.2393, 0.5055, 0.3566, 0.5114, 0.7155, 0.7713, 0.5978, 0.7103, 0.5626, 0.5368, 0.7802, 0.6079, 0.7802, 0.6079, 0.5626, 0.5368, 0.575, 0.3469, 0.7943, 0.3809, 0.4723, 0.7032, 0.3975, 0.6914, 0.3566, 0.5114, 0.4478, 0.5261, 0.4478, 0.5261, 0.3566, 0.5114, 0.3769, 0.3226, 0.4749, 0.3367, 0.2347, 0.5096, 0.2101, 0.314, 0.1165, 0.2858, 0.06759, 0.5684, 0.297, 0.6956, 0.2347, 0.5096, 0.06759, 0.5684, 0.2663, 0.8473, 0.4816, 0.9134, 0.297, 0.6956, 0.2663, 0.8473, 0.4246, 0.9217, 0.2101, 0.314, 0.4698, 0.151, 0.3104, 0.1644, 0.1165, 0.2858, 0.939, 0.5678, 0.8937, 0.3998, 0.7898, 0.385, 0.7756, 0.612, 0.558, 0.5409, 0.5704, 0.351, 0.4703, 0.3408, 0.4433, 0.5302, 0.352, 0.5155, 0.3724, 0.3267, 0.2101, 0.314, 0.2347, 0.5096, 0.821, 0.8194, 0.939, 0.5678, 0.7756, 0.612, 0.711, 0.7754, 0.5932, 0.7144, 0.558, 0.5409, 0.4433, 0.5302, 0.4677, 0.7073, 0.3929, 0.6955, 0.352, 0.5155, 0.2347, 0.5096, 0.297, 0.6956, 0.6078, 0.8592, 0.821, 0.8194, 0.711, 0.7754, 0.5838, 0.9409, 0.5577, 0.9323, 0.5932, 0.7144, 0.4677, 0.7073, 0.5145, 0.8473, 0.5251, 0.9392, 0.3929, 0.6955, 0.297, 0.6956, 0.4816, 0.9134, 0.8937, 0.3998, 0.8006, 0.2821, 0.7103, 0.1724, 0.7898, 0.385, 0.5704, 0.351, 0.6547, 0.1616, 0.596, 0.1045, 0.4703, 0.3408, 0.3724, 0.3267, 0.5469, 0.1324, 0.4698, 0.151, 0.2101, 0.314, 0.7898, 0.385, 0.7103, 0.1724, 0.6547, 0.1616, 0.5704, 0.351, 0.5838, 0.9409, 0.711, 0.7754, 0.5932, 0.7144, 0.5577, 0.9323, 0.711, 0.7754, 0.7756, 0.612, 0.558, 0.5409, 0.5932, 0.7144, 0.7756, 0.612, 0.7898, 0.385, 0.5704, 0.351, 0.558, 0.5409, 0.4703, 0.3408, 0.596, 0.1045, 0.5469, 0.1324, 0.3724, 0.3267, 0.5145, 0.8473, 0.4677, 0.7073, 0.3929, 0.6955, 0.5251, 0.9392, 0.4677, 0.7073, 0.4433, 0.5302, 0.352, 0.5155, 0.3929, 0.6955, 0.4433, 0.5302, 0.4703, 0.3408, 0.3724, 0.3267, 0.352, 0.5155, 0.2146, 0.3099, 0.1211, 0.2817, 0.315, 0.1603, 0.4744, 0.1469, 0.4862, 0.9093, 0.4291, 0.9176, 0.2709, 0.8432, 0.3016, 0.6915, 0.3016, 0.6915, 0.2709, 0.8432, 0.07215, 0.5643, 0.2393, 0.5055, 0.2393, 0.5055, 0.07215, 0.5643, 0.1211, 0.2817, 0.2146, 0.3099, 0.9436, 0.5637, 0.7802, 0.6079, 0.7943, 0.3809, 0.8983, 0.3957, 0.8255, 0.8153, 0.7155, 0.7713, 0.7802, 0.6079, 0.9436, 0.5637, 0.6123, 0.8551, 0.5884, 0.9368, 0.7155, 0.7713, 0.8255, 0.8153, 0.5622, 0.9282, 0.519, 0.8432, 0.4723, 0.7032, 0.5978, 0.7103, 0.5296, 0.9351, 0.4862, 0.9093, 0.3016, 0.6915, 0.3975, 0.6914, 0.8983, 0.3957, 0.7943, 0.3809, 0.7149, 0.1683, 0.8051, 0.2781, 0.575, 0.3469, 0.4749, 0.3367, 0.6006, 0.1004, 0.6593, 0.1576, 0.3769, 0.3226, 0.2146, 0.3099, 0.4744, 0.1469, 0.5515, 0.1283, 0.7943, 0.3809, 0.575, 0.3469, 0.6593, 0.1576, 0.7149, 0.1683, 0.5884, 0.9368, 0.5622, 0.9282, 0.5978, 0.7103, 0.7155, 0.7713, 0.4749, 0.3367, 0.3769, 0.3226, 0.5515, 0.1283, 0.6006, 0.1004, 0.519, 0.8432, 0.5296, 0.9351, 0.3975, 0.6914, 0.4723, 0.7032, 0.6123, 0.8551, 0.6078, 0.8592, 0.5838, 0.9409, 0.5884, 0.9368, 0.5515, 0.1283, 0.5469, 0.1324, 0.596, 0.1045, 0.6006, 0.1004, 0.8983, 0.3957, 0.8937, 0.3998, 0.939, 0.5678, 0.9436, 0.5637, 0.07215, 0.5643, 0.06759, 0.5684, 0.1165, 0.2858, 0.1211, 0.2817, 0.6006, 0.1004, 0.596, 0.1045, 0.6547, 0.1616, 0.6593, 0.1576, 0.519, 0.8432, 0.5145, 0.8473, 0.5251, 0.9392, 0.5296, 0.9351, 0.2709, 0.8432, 0.2663, 0.8473, 0.06759, 0.5684, 0.07215, 0.5643, 0.315, 0.1603, 0.3104, 0.1644, 0.4698, 0.151, 0.4744, 0.1469, 0.1211, 0.2817, 0.1165, 0.2858, 0.3104, 0.1644, 0.315, 0.1603, 0.8051, 0.2781, 0.8006, 0.2821, 0.8937, 0.3998, 0.8983, 0.3957, 0.5884, 0.9368, 0.5838, 0.9409, 0.5577, 0.9323, 0.5622, 0.9282, 0.7149, 0.1683, 0.7103, 0.1724, 0.8006, 0.2821, 0.8051, 0.2781, 0.4291, 0.9176, 0.4246, 0.9217, 0.2663, 0.8473, 0.2709, 0.8432, 0.5296, 0.9351, 0.5251, 0.9392, 0.4816, 0.9134, 0.4862, 0.9093, 0.4862, 0.9093, 0.4816, 0.9134, 0.4246, 0.9217, 0.4291, 0.9176, 0.6593, 0.1576, 0.6547, 0.1616, 0.7103, 0.1724, 0.7149, 0.1683, 0.9436, 0.5637, 0.939, 0.5678, 0.821, 0.8194, 0.8255, 0.8153, 0.5622, 0.9282, 0.5577, 0.9323, 0.5145, 0.8473, 0.519, 0.8432, 0.8255, 0.8153, 0.821, 0.8194, 0.6078, 0.8592, 0.6123, 0.8551, 0.4744, 0.1469, 0.4698, 0.151, 0.5469, 0.1324, 0.5515, 0.1283])
me_plane_007.materials.append(mat_material)
me_plane_007.use_remesh_preserve_volume = False
me_plane_007.use_remesh_preserve_attributes = False
me_plane_007.use_mirror_vertex_groups = False
me_plane_007.update()
me_sphere_003 = bpy.data.meshes.new('Sphere.003')
me_sphere_003.from_pydata([(-0.1951, 0.0, 0.9808), (-0.3827, 0.0, 0.9239), (-0.5556, 0.0, 0.8315), (-0.2308, 5.86e-08, 0.7071), (-0.1802, 0.07466, 0.9808), (-0.3536, 0.1464, 0.9239), (-0.5133, 0.2126, 0.8315), (-0.2132, 0.08831, 0.7071), (-0.1379, 0.1379, 0.9808), (-0.2706, 0.2706, 0.9239), (-0.3928, 0.3928, 0.8315), (-0.1632, 0.1632, 0.7071), (-0.07466, 0.1802, 0.9808), (-0.1464, 0.3536, 0.9239), (-0.2126, 0.5133, 0.8315), (-0.08831, 0.2132, 0.7071), (3.452e-07, 0.1951, 0.9808), (3.824e-07, 0.3827, 0.9239), (3.824e-07, 0.5556, 0.8315), (2.938e-07, 0.2308, 0.7071), (0.07466, 0.1802, 0.9808), (0.1464, 0.3536, 0.9239), (0.2126, 0.5133, 0.8315), (0.08831, 0.2132, 0.7071), (0.138, 0.1379, 0.9808), (0.2706, 0.2706, 0.9239), (0.3928, 0.3928, 0.8315), (0.1632, 0.1632, 0.7071), (0.1802, 0.07466, 0.9808), (0.3536, 0.1464, 0.9239), (0.5133, 0.2126, 0.8315), (0.2132, 0.08831, 0.7071), (0.1951, -6.902e-08, 0.9808), (0.3827, -1.137e-07, 0.9239), (0.5556, -1.435e-07, 0.8315), (0.2308, 3.121e-08, 0.7071), (0.1802, -0.07466, 0.9808), (0.3536, -0.1464, 0.9239), (0.5133, -0.2126, 0.8315), (0.2132, -0.08831, 0.7071), (0.138, -0.1379, 0.9808), (0.2706, -0.2706, 0.9239), (0.3928, -0.3928, 0.8315), (0.1632, -0.1632, 0.7071), (0.07466, -0.1802, 0.9808), (0.1464, -0.3536, 0.9239), (0.2126, -0.5133, 0.8315), (0.08831, -0.2132, 0.7071), (2.409e-07, -0.1951, 0.9808), (1.738e-07, -0.3827, 0.9239), (6.951e-08, -0.5556, 0.8315), (1.917e-07, -0.2308, 0.7071), (-0.07466, -0.1802, 0.9808), (-0.1464, -0.3536, 0.9239), (-0.2126, -0.5133, 0.8315), (-0.08831, -0.2132, 0.7071), (9.544e-08, -2.304e-07, 1.0), (-0.1379, -0.1379, 0.9808), (-0.2706, -0.2706, 0.9239), (-0.3928, -0.3928, 0.8315), (-0.1632, -0.1632, 0.7071), (-0.1802, -0.07466, 0.9808), (-0.3536, -0.1464, 0.9239), (-0.5133, -0.2126, 0.8315), (-0.2132, -0.08831, 0.7071)], [], [(1, 0, 4, 5), (2, 1, 5, 6), (3, 2, 6, 7), (5, 4, 8, 9), (6, 5, 9, 10), (7, 6, 10, 11), (9, 8, 12, 13), (10, 9, 13, 14), (11, 10, 14, 15), (15, 14, 18, 19), (13, 12, 16, 17), (14, 13, 17, 18), (18, 17, 21, 22), (19, 18, 22, 23), (17, 16, 20, 21), (21, 20, 24, 25), (22, 21, 25, 26), (23, 22, 26, 27), (25, 24, 28, 29), (26, 25, 29, 30), (27, 26, 30, 31), (31, 30, 34, 35), (29, 28, 32, 33), (30, 29, 33, 34), (34, 33, 37, 38), (35, 34, 38, 39), (33, 32, 36, 37), (37, 36, 40, 41), (38, 37, 41, 42), (39, 38, 42, 43), (41, 40, 44, 45), (42, 41, 45, 46), (43, 42, 46, 47), (47, 46, 50, 51), (45, 44, 48, 49), (46, 45, 49, 50), (50, 49, 53, 54), (51, 50, 54, 55), (49, 48, 52, 53), (53, 52, 57, 58), (54, 53, 58, 59), (55, 54, 59, 60), (58, 57, 61, 62), (59, 58, 62, 63), (60, 59, 63, 64), (0, 56, 4), (4, 56, 8), (8, 56, 12), (12, 56, 16), (16, 56, 20), (20, 56, 24), (24, 56, 28), (28, 56, 32), (32, 56, 36), (36, 56, 40), (40, 56, 44), (44, 56, 48), (48, 56, 52), (52, 56, 57), (57, 56, 61), (64, 63, 2, 3), (61, 56, 0), (62, 61, 0, 1), (63, 62, 1, 2)])
me_sphere_003.polygons.foreach_set('use_smooth', [True] * 64)
_uv = me_sphere_003.uv_layers.new(name='UVMap')
_uv.uv.foreach_set('vector', [0.6849, 0.1696, 0.6004, 0.2563, 0.5691, 0.2406, 0.62, 0.1265, 0.7783, 0.05186, 0.6849, 0.1696, 0.62, 0.1265, 0.6816, -0.0373, 0.6062, 0.1409, 0.7783, 0.05186, 0.6816, -0.0373, 0.5713, 0.1187, 0.62, 0.1265, 0.5691, 0.2406, 0.5291, 0.236, 0.5283, 0.113, 0.6816, -0.0373, 0.62, 0.1265, 0.5283, 0.113, 0.5267, -0.06708, 0.5713, 0.1187, 0.6816, -0.0373, 0.5267, -0.06708, 0.5266, 0.1121, 0.5283, 0.113, 0.5291, 0.236, 0.4894, 0.2438, 0.4382, 0.1356, 0.5267, -0.06708, 0.5283, 0.113, 0.4382, 0.1356, 0.3763, -0.01774, 0.5266, 0.1121, 0.5267, -0.06708, 0.3763, -0.01774, 0.4823, 0.1232, 0.4823, 0.1232, 0.3763, -0.01774, 0.287, 0.07927, 0.4486, 0.1485, 0.4382, 0.1356, 0.4894, 0.2438, 0.4588, 0.2617, 0.3763, 0.1838, 0.3763, -0.01774, 0.4382, 0.1356, 0.3763, 0.1838, 0.287, 0.07927, 0.287, 0.07927, 0.3763, 0.1838, 0.3518, 0.24, 0.2653, 0.1799, 0.4486, 0.1485, 0.287, 0.07927, 0.2653, 0.1799, 0.4309, 0.1812, 0.3763, 0.1838, 0.4588, 0.2617, 0.4422, 0.2851, 0.3518, 0.24, 0.3518, 0.24, 0.4422, 0.2851, 0.4407, 0.3092, 0.359, 0.2911, 0.2653, 0.1799, 0.3518, 0.24, 0.359, 0.2911, 0.2891, 0.2614, 0.4309, 0.1812, 0.2653, 0.1799, 0.2891, 0.2614, 0.4299, 0.2143, 0.359, 0.2911, 0.4407, 0.3092, 0.4519, 0.3301, 0.3877, 0.3311, 0.2891, 0.2614, 0.359, 0.2911, 0.3877, 0.3311, 0.3373, 0.3195, 0.4299, 0.2143, 0.2891, 0.2614, 0.3373, 0.3195, 0.4428, 0.2429, 0.4428, 0.2429, 0.3373, 0.3195, 0.397, 0.3569, 0.4658, 0.264, 0.3877, 0.3311, 0.4519, 0.3301, 0.4727, 0.3457, 0.4291, 0.3587, 0.3373, 0.3195, 0.3877, 0.3311, 0.4291, 0.3587, 0.397, 0.3569, 0.397, 0.3569, 0.4291, 0.3587, 0.4775, 0.3741, 0.4617, 0.3771, 0.4658, 0.264, 0.397, 0.3569, 0.4617, 0.3771, 0.4952, 0.2765, 0.4291, 0.3587, 0.4727, 0.3457, 0.4995, 0.3551, 0.4775, 0.3741, 0.4775, 0.3741, 0.4995, 0.3551, 0.5294, 0.3576, 0.5291, 0.3782, 0.4617, 0.3771, 0.4775, 0.3741, 0.5291, 0.3782, 0.5287, 0.3824, 0.4952, 0.2765, 0.4617, 0.3771, 0.5287, 0.3824, 0.5276, 0.2799, 0.5291, 0.3782, 0.5294, 0.3576, 0.5593, 0.3533, 0.5811, 0.3712, 0.5287, 0.3824, 0.5291, 0.3782, 0.5811, 0.3712, 0.5963, 0.3733, 0.5276, 0.2799, 0.5287, 0.3824, 0.5963, 0.3733, 0.5601, 0.2741, 0.5601, 0.2741, 0.5963, 0.3733, 0.6632, 0.3489, 0.5898, 0.2592, 0.5811, 0.3712, 0.5593, 0.3533, 0.5866, 0.3422, 0.6307, 0.3526, 0.5963, 0.3733, 0.5811, 0.3712, 0.6307, 0.3526, 0.6632, 0.3489, 0.6632, 0.3489, 0.6307, 0.3526, 0.6738, 0.3218, 0.7261, 0.3064, 0.5898, 0.2592, 0.6632, 0.3489, 0.7261, 0.3064, 0.6132, 0.236, 0.6307, 0.3526, 0.5866, 0.3422, 0.6078, 0.325, 0.6738, 0.3218, 0.6738, 0.3218, 0.6078, 0.325, 0.6193, 0.303, 0.7039, 0.2786, 0.7261, 0.3064, 0.6738, 0.3218, 0.7039, 0.2786, 0.7776, 0.2422, 0.6132, 0.236, 0.7261, 0.3064, 0.7776, 0.2422, 0.6262, 0.2059, 0.7039, 0.2786, 0.6193, 0.303, 0.6175, 0.2787, 0.7113, 0.2253, 0.7776, 0.2422, 0.7039, 0.2786, 0.7113, 0.2253, 0.803, 0.1548, 0.6262, 0.2059, 0.7776, 0.2422, 0.803, 0.1548, 0.6248, 0.1723, 0.6004, 0.2563, 0.5294, 0.3134, 0.5691, 0.2406, 0.5691, 0.2406, 0.5294, 0.3134, 0.5291, 0.236, 0.5291, 0.236, 0.5294, 0.3134, 0.4894, 0.2438, 0.4894, 0.2438, 0.5294, 0.3134, 0.4588, 0.2617, 0.4588, 0.2617, 0.5294, 0.3134, 0.4422, 0.2851, 0.4422, 0.2851, 0.5294, 0.3134, 0.4407, 0.3092, 0.4407, 0.3092, 0.5294, 0.3134, 0.4519, 0.3301, 0.4519, 0.3301, 0.5294, 0.3134, 0.4727, 0.3457, 0.4727, 0.3457, 0.5294, 0.3134, 0.4995, 0.3551, 0.4995, 0.3551, 0.5294, 0.3134, 0.5294, 0.3576, 0.5294, 0.3576, 0.5294, 0.3134, 0.5593, 0.3533, 0.5593, 0.3533, 0.5294, 0.3134, 0.5866, 0.3422, 0.5866, 0.3422, 0.5294, 0.3134, 0.6078, 0.325, 0.6078, 0.325, 0.5294, 0.3134, 0.6193, 0.303, 0.6193, 0.303, 0.5294, 0.3134, 0.6175, 0.2787, 0.6248, 0.1723, 0.803, 0.1548, 0.7783, 0.05186, 0.6062, 0.1409, 0.6175, 0.2787, 0.5294, 0.3134, 0.6004, 0.2563, 0.7113, 0.2253, 0.6175, 0.2787, 0.6004, 0.2563, 0.6849, 0.1696, 0.803, 0.1548, 0.7113, 0.2253, 0.6849, 0.1696, 0.7783, 0.05186])
me_sphere_003.materials.append(mat_material_001)
me_sphere_003.use_remesh_preserve_volume = False
me_sphere_003.use_remesh_preserve_attributes = False
me_sphere_003.use_mirror_vertex_groups = False
me_sphere_003.update()

# ---- objects
ob_point_001 = bpy.data.objects.new('Point.001', light_point_001)
ob_point = bpy.data.objects.new('Point', light_point)
ob_cylinder = bpy.data.objects.new('Cylinder', me_cylinder)
ob_plane_000 = bpy.data.objects.new('Plane.000', me_plane_016)
ob_plane_014 = bpy.data.objects.new('Plane.014', me_plane_014)
ob_plane_013 = bpy.data.objects.new('Plane.013', me_plane_013)
ob_plane_012 = bpy.data.objects.new('Plane.012', me_plane_012)
ob_plane_011 = bpy.data.objects.new('Plane.011', me_plane_011)
ob_plane_010 = bpy.data.objects.new('Plane.010', me_plane_010)
ob_plane_009 = bpy.data.objects.new('Plane.009', me_plane_009)
ob_plane_008 = bpy.data.objects.new('Plane.008', me_plane_008)
ob_plane_007 = bpy.data.objects.new('Plane.007', me_plane_007)
ob_sphere = bpy.data.objects.new('Sphere', me_sphere_003)
ob_camera = bpy.data.objects.new('Camera', cam_camera)

# ---- transforms, parenting, visibility, modifiers, constraints
ob_point_001.location = (-0.02288, 1.283, 2.635)
ob_point_001.lineart.crease_threshold = 0.0
ob_point.location = (0.2534, 0.538, 0.8151)
ob_point.lineart.crease_threshold = 0.0
ob_cylinder.location = (0.0, 0.0, 0.0)
ob_cylinder.rotation_euler = (0.0, -0.0, 1.215)
ob_cylinder.lineart.crease_threshold = 0.0
_m = ob_cylinder.modifiers.new('Subsurf', 'SUBSURF')
_m.uv_smooth = 'PRESERVE_CORNERS'
_m.quality = 2
_m.show_only_control_edges = False
ob_plane_000.parent = ob_cylinder
ob_plane_000.matrix_parent_inverse = Matrix(((0.3479, 0.9375, 0.0, 0.0), (-0.9375, 0.3479, 0.0, 0.0), (0.0, 0.0, 1.0, 0.0), (0.0, 0.0, 0.0, 1.0)))
ob_plane_000.location = (0.6153, 0.5748, 1.58)
ob_plane_000.rotation_euler = (0.1282, 0.06981, -0.6721)
ob_plane_000.scale = (0.2982, 0.2982, 0.2982)
ob_plane_000.lineart.crease_threshold = 0.0
ob_plane_014.parent = ob_cylinder
ob_plane_014.matrix_parent_inverse = Matrix(((0.3479, 0.9375, 0.0, 0.0), (-0.9375, 0.3479, 0.0, 0.0), (0.0, 0.0, 1.0, 0.0), (0.0, 0.0, 0.0, 1.0)))
ob_plane_014.location = (-0.434, -0.7405, 1.614)
ob_plane_014.rotation_euler = (0.1936, 0.06981, -3.692)
ob_plane_014.scale = (0.2982, 0.2982, 0.2982)
ob_plane_014.lineart.crease_threshold = 0.0
ob_plane_013.parent = ob_cylinder
ob_plane_013.matrix_parent_inverse = Matrix(((0.3479, 0.9375, 0.0, 0.0), (-0.9375, 0.3479, 0.0, 0.0), (0.0, 0.0, 1.0, 0.0), (0.0, 0.0, 0.0, 1.0)))
ob_plane_013.location = (0.1617, -0.8481, 1.609)
ob_plane_013.rotation_euler = (0.1936, 0.06981, -2.891)
ob_plane_013.scale = (0.2982, 0.2982, 0.2982)
ob_plane_013.lineart.crease_threshold = 0.0
ob_plane_012.parent = ob_cylinder
ob_plane_012.matrix_parent_inverse = Matrix(((0.3479, 0.9375, 0.0, 0.0), (-0.9375, 0.3479, 0.0, 0.0), (0.0, 0.0, 1.0, 0.0), (0.0, 0.0, 0.0, 1.0)))
ob_plane_012.location = (0.6847, -0.53, 1.608)
ob_plane_012.rotation_euler = (0.1963, 0.06167, -2.196)
ob_plane_012.scale = (0.2982, 0.2982, 0.2982)
ob_plane_012.lineart.crease_threshold = 0.0
ob_plane_011.parent = ob_cylinder
ob_plane_011.matrix_parent_inverse = Matrix(((0.3479, 0.9375, 0.0, 0.0), (-0.9375, 0.3479, 0.0, 0.0), (0.0, 0.0, 1.0, 0.0), (0.0, 0.0, 0.0, 1.0)))
ob_plane_011.location = (0.106, 0.8729, 1.6)
ob_plane_011.rotation_euler = (0.1558, 0.1281, -0.1298)
ob_plane_011.scale = (0.2982, 0.2982, 0.2982)
ob_plane_011.lineart.crease_threshold = 0.0
ob_plane_010.parent = ob_cylinder
ob_plane_010.matrix_parent_inverse = Matrix(((0.3479, 0.9375, 0.0, 0.0), (-0.9375, 0.3479, 0.0, 0.0), (0.0, 0.0, 1.0, 0.0), (0.0, 0.0, 0.0, 1.0)))
ob_plane_010.location = (-0.8023, -0.2882, 1.624)
ob_plane_010.rotation_euler = (0.2515, 0.06981, 1.906)
ob_plane_010.scale = (0.2982, 0.2982, 0.2982)
ob_plane_010.lineart.crease_threshold = 0.0
ob_plane_009.parent = ob_cylinder
ob_plane_009.matrix_parent_inverse = Matrix(((0.3479, 0.9375, 0.0, 0.0), (-0.9375, 0.3479, 0.0, 0.0), (0.0, 0.0, 1.0, 0.0), (0.0, 0.0, 0.0, 1.0)))
ob_plane_009.location = (-0.8076, 0.247, 1.606)
ob_plane_009.rotation_euler = (0.2174, 0.06981, 1.313)
ob_plane_009.scale = (0.2982, 0.2982, 0.2982)
ob_plane_009.lineart.crease_threshold = 0.0
ob_plane_008.parent = ob_cylinder
ob_plane_008.matrix_parent_inverse = Matrix(((0.3479, 0.9375, 0.0, 0.0), (-0.9375, 0.3479, 0.0, 0.0), (0.0, 0.0, 1.0, 0.0), (0.0, 0.0, 0.0, 1.0)))
ob_plane_008.location = (-0.4852, 0.7201, 1.596)
ob_plane_008.rotation_euler = (0.1297, 0.08741, 0.6049)
ob_plane_008.scale = (0.2982, 0.2982, 0.2982)
ob_plane_008.lineart.crease_threshold = 0.0
ob_plane_007.parent = ob_cylinder
ob_plane_007.matrix_parent_inverse = Matrix(((0.3479, 0.9375, 0.0, 0.0), (-0.9375, 0.3479, 0.0, 0.0), (0.0, 0.0, 1.0, 0.0), (0.0, 0.0, 0.0, 1.0)))
ob_plane_007.location = (0.8422, -0.00423, 1.603)
ob_plane_007.rotation_euler = (0.1689, 0.1179, -1.548)
ob_plane_007.scale = (0.2982, 0.2982, 0.2982)
ob_plane_007.lineart.crease_threshold = 0.0
ob_sphere.parent = ob_cylinder
ob_sphere.matrix_parent_inverse = Matrix(((0.3479, 0.9375, 0.0, 0.0), (-0.9375, 0.3479, 0.0, 0.0), (0.0, 0.0, 1.0, 0.0), (0.0, 0.0, 0.0, 1.0)))
ob_sphere.location = (0.0, 0.0, 0.7106)
ob_sphere.scale = (0.9414, 0.9414, 0.9414)
ob_sphere.lineart.crease_threshold = 0.0
_m = ob_sphere.modifiers.new('Subsurf', 'SUBSURF')
_m.uv_smooth = 'PRESERVE_CORNERS'
_m.quality = 2
_m.show_only_control_edges = False
ob_camera.location = (7.351, -6.099, 6.095)
ob_camera.rotation_euler = (1.109, 0.01082, 0.8149)
ob_camera.lock_rotations_4d = False
ob_camera.empty_display_type = 'ARROWS'
ob_camera.color = (0.0, 0.0, 0.0, 0.0)
ob_camera.display_type = 'WIRE'
ob_camera.lineart.crease_threshold = 0.0

# ---- collection membership
col_collection_1.objects.link(ob_point_001)
col_collection_1.objects.link(ob_point)
col_collection_1.objects.link(ob_cylinder)
col_collection_1.objects.link(ob_plane_000)
col_collection_1.objects.link(ob_plane_014)
col_collection_1.objects.link(ob_plane_013)
col_collection_1.objects.link(ob_plane_012)
col_collection_1.objects.link(ob_plane_011)
col_collection_1.objects.link(ob_plane_010)
col_collection_1.objects.link(ob_plane_009)
col_collection_1.objects.link(ob_plane_008)
col_collection_1.objects.link(ob_plane_007)
col_collection_1.objects.link(ob_sphere)
col_collection_1.objects.link(ob_camera)

# ---- scene / render settings (as saved in the file)
scene.camera = ob_camera
scene.frame_start = 1; scene.frame_end = 250; scene.frame_set(1)
scene.render.engine = 'BLENDER_EEVEE_NEXT'
scene.render.resolution_percentage = 50
scene.render.dither_intensity = 0.0
scene.cycles.use_denoising = False
scene.cycles.samples = 10
scene.cycles.sampling_pattern = 'TABULATED_SOBOL'
scene.cycles.light_sampling_threshold = 0.0
scene.cycles.use_adaptive_sampling = False
scene.cycles.use_light_tree = False
scene.cycles.blur_glossy = 0.0
scene.cycles.pixel_filter_type = 'GAUSSIAN'
scene.cycles.sample_clamp_indirect = 0.0
scene.view_settings.view_transform = 'Standard'
bpy.context.view_layer.update()
